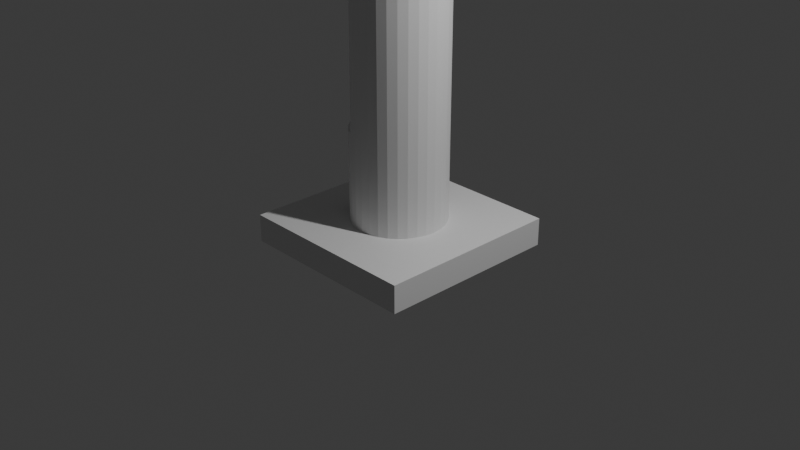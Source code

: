 # Source: flag.blend  (saved by Blender 4.5.88; exported with 4.5.12 LTS)
import bpy
from mathutils import Matrix  # noqa: F401  (used for matrix-valued properties, if any)

bpy.ops.wm.read_factory_settings(use_empty=True)
scene = bpy.context.scene
scene.name = 'Scene'

# ---- collections
col_collection = bpy.data.collections.new('Collection'); scene.collection.children.link(col_collection)

# ---- materials (node trees are filled in below, after node groups)
mat_material = bpy.data.materials.new('Material')
mat_material.alpha_threshold = 0.0
mat_material.roughness = 0.5
mat_material.line_color = (0.0, 0.0, 0.0, 1.0)

# ---- material node trees
mat_material.use_nodes = True; mat_material.node_tree.nodes.clear()
_N = mat_material.node_tree.nodes; _L = mat_material.node_tree.links
n0 = _N.new('ShaderNodeOutputMaterial'); n0.name = 'Material Output'; n0.location = (200, 100)
n1 = _N.new('ShaderNodeBsdfPrincipled'); n1.name = 'Principled BSDF'; n1.location = (-200, 100)
n1.inputs[3].default_value = 1.45
_L.new(n1.outputs[0], n0.inputs[0])
n0.is_active_output = True

# ---- world
world_world = bpy.data.worlds.new('World'); scene.world = world_world
world_world.use_nodes = True; world_world.node_tree.nodes.clear()
_N = world_world.node_tree.nodes; _L = world_world.node_tree.links
n0 = _N.new('ShaderNodeOutputWorld'); n0.name = 'World Output'; n0.location = (200, 100)
n1 = _N.new('ShaderNodeBackground'); n1.name = 'Background'; n1.location = (-200, 100)
n1.inputs[0].default_value = (0.05088, 0.05088, 0.05088, 1.0)
_L.new(n1.outputs[0], n0.inputs[0])
n0.is_active_output = True
world_world.color = (0.05088, 0.05088, 0.05088)
world_world.sun_shadow_jitter_overblur = 0.0

# ---- cameras
cam_camera = bpy.data.cameras.new('Camera')
cam_camera.clip_end = 100.0
cam_camera.ortho_scale = 7.314

# ---- lights
light_light = bpy.data.lights.new('Light', 'POINT')
light_light.energy = 1000.0
light_light.shadow_soft_size = 0.1

# ---- meshes
me_cube = bpy.data.meshes.new('Cube')
me_cube.from_pydata([(1.0, 1.0, -0.275), (1.0, -1.0, -0.275), (0.0, 0.5, 0.002408), (0.0, 0.5, 18.51), (0.09755, 0.4904, 0.002408), (0.09755, 0.4904, 18.51), (0.1913, 0.4619, 0.002408), (0.1913, 0.4619, 18.51), (0.2778, 0.4157, 0.002408), (0.2778, 0.4157, 18.51), (0.3536, 0.3536, 0.002408), (0.3536, 0.3536, 18.51), (0.4157, 0.2778, 0.002408), (0.4157, 0.2778, 18.51), (0.4619, 0.1913, 0.002408), (0.4619, 0.1913, 18.51), (0.4904, 0.09755, 0.002408), (0.4904, 0.09755, 18.51), (0.5, 0.0, 0.002408), (0.5, 0.0, 18.51), (0.4904, -0.09755, 0.002408), (0.4904, -0.09755, 18.51), (0.4619, -0.1913, 0.002408), (0.4619, -0.1913, 18.51), (0.4157, -0.2778, 0.002408), (0.4157, -0.2778, 18.51), (0.3536, -0.3536, 0.002408), (0.3536, -0.3536, 18.51), (0.2778, -0.4157, 0.002408), (0.2778, -0.4157, 18.51), (0.1913, -0.4619, 0.002408), (0.1913, -0.4619, 18.51), (0.09755, -0.4904, 0.002408), (0.09755, -0.4904, 18.51), (0.0, -0.5, 0.002408), (0.0, -0.5, 18.51), (-0.09755, -0.4904, 0.002408), (-0.09755, -0.4904, 1.0), (-0.1913, -0.4619, 0.002408), (-0.1913, -0.4619, 1.0), (-0.2778, -0.4157, 0.002408), (-0.2778, -0.4157, 1.0), (-0.3536, -0.3536, 0.002408), (-0.3536, -0.3536, 1.0), (-0.4157, -0.2778, 0.002408), (-0.4157, -0.2778, 1.0), (-0.4619, -0.1913, 0.002408), (-0.4619, -0.1913, 1.0), (-0.4904, -0.09755, 0.002408), (-0.4904, -0.09755, 1.0), (-0.5, 0.0, 0.002408), (-0.5, 0.0, 1.0), (-0.4904, 0.09755, 0.002408), (-0.4904, 0.09755, 1.0), (-0.4619, 0.1913, 0.002408), (-0.4619, 0.1913, 1.0), (-0.4157, 0.2778, 0.002408), (-0.4157, 0.2778, 1.0), (-0.3536, 0.3536, 0.002408), (-0.3536, 0.3536, 1.0), (-0.2778, 0.4157, 0.002408), (-0.2778, 0.4157, 1.0), (-0.1913, 0.4619, 0.002408), (-0.1913, 0.4619, 1.0), (-0.09755, 0.4904, 0.002408), (-0.09755, 0.4904, 1.0), (1.0, -1.0, 0.02281), (-1.0, -1.0, -0.275), (-1.0, 1.0, -0.275), (-1.0, 1.0, 0.02281), (-1.0, -1.0, 0.02281), (1.0, 1.0, 0.02281), (0.0, 0.5556, 19.86), (0.0, 0.8315, 19.59), (0.0, 0.9808, 19.22), (0.0, 1.0, 19.03), (0.0, 0.9808, 18.83), (0.0, 0.8315, 18.47), (0.03806, 0.1913, 20.01), (0.07466, 0.3753, 19.95), (0.1084, 0.5449, 19.86), (0.1379, 0.6935, 19.74), (0.1622, 0.8155, 19.59), (0.1802, 0.9061, 19.41), (0.1913, 0.9619, 19.22), (0.1951, 0.9808, 19.03), (0.1913, 0.9619, 18.83), (0.1802, 0.9061, 18.65), (0.1622, 0.8155, 18.47), (0.1379, 0.6935, 18.32), (0.1084, 0.5449, 18.2), (0.07466, 0.3753, 18.11), (0.03806, 0.1913, 18.05), (0.07466, 0.1802, 20.01), (0.1464, 0.3536, 19.95), (0.2126, 0.5133, 19.86), (0.2706, 0.6533, 19.74), (0.3182, 0.7682, 19.59), (0.3536, 0.8536, 19.41), (0.3753, 0.9061, 19.22), (0.3827, 0.9239, 19.03), (0.3753, 0.9061, 18.83), (0.3536, 0.8536, 18.65), (0.3182, 0.7682, 18.47), (0.2706, 0.6533, 18.32), (0.2126, 0.5133, 18.2), (0.1464, 0.3536, 18.11), (0.07466, 0.1802, 18.05), (0.1084, 0.1622, 20.01), (0.2126, 0.3182, 19.95), (0.3087, 0.4619, 19.86), (0.3928, 0.5879, 19.74), (0.4619, 0.6913, 19.59), (0.5133, 0.7682, 19.41), (0.5449, 0.8155, 19.22), (0.5556, 0.8315, 19.03), (0.5449, 0.8155, 18.83), (0.5133, 0.7682, 18.65), (0.4619, 0.6913, 18.47), (0.3928, 0.5879, 18.32), (0.3087, 0.4619, 18.2), (0.2126, 0.3182, 18.11), (0.1084, 0.1622, 18.05), (0.1379, 0.1379, 20.01), (0.2706, 0.2706, 19.95), (0.3928, 0.3928, 19.86), (0.5, 0.5, 19.74), (0.5879, 0.5879, 19.59), (0.6533, 0.6533, 19.41), (0.6935, 0.6935, 19.22), (0.7071, 0.7071, 19.03), (0.6935, 0.6935, 18.83), (0.6533, 0.6533, 18.65), (0.5879, 0.5879, 18.47), (0.5, 0.5, 18.32), (0.3928, 0.3928, 18.2), (0.2706, 0.2706, 18.11), (0.1379, 0.1379, 18.05), (0.1622, 0.1084, 20.01), (0.3182, 0.2126, 19.95), (0.4619, 0.3087, 19.86), (0.5879, 0.3928, 19.74), (0.6913, 0.4619, 19.59), (0.7682, 0.5133, 19.41), (0.8155, 0.5449, 19.22), (0.8315, 0.5556, 19.03), (0.8155, 0.5449, 18.83), (0.7682, 0.5133, 18.65), (0.6913, 0.4619, 18.47), (0.5879, 0.3928, 18.32), (0.4619, 0.3087, 18.2), (0.3182, 0.2126, 18.11), (0.1622, 0.1084, 18.05), (0.0, 0.0, 20.03), (0.1802, 0.07466, 20.01), (0.3536, 0.1464, 19.95), (0.5133, 0.2126, 19.86), (0.6533, 0.2706, 19.74), (0.7682, 0.3182, 19.59), (0.8536, 0.3536, 19.41), (0.9061, 0.3753, 19.22), (0.9239, 0.3827, 19.03), (0.9061, 0.3753, 18.83), (0.8536, 0.3536, 18.65), (0.7682, 0.3182, 18.47), (0.6533, 0.2706, 18.32), (0.5133, 0.2126, 18.2), (0.3536, 0.1464, 18.11), (0.1802, 0.07466, 18.05), (0.1913, 0.03806, 20.01), (0.3753, 0.07466, 19.95), (0.5449, 0.1084, 19.86), (0.6935, 0.1379, 19.74), (0.8155, 0.1622, 19.59), (0.9061, 0.1802, 19.41), (0.9619, 0.1913, 19.22), (0.9808, 0.1951, 19.03), (0.9619, 0.1913, 18.83), (0.9061, 0.1802, 18.65), (0.8155, 0.1622, 18.47), (0.6935, 0.1379, 18.32), (0.5449, 0.1084, 18.2), (0.3753, 0.07466, 18.11), (0.1913, 0.03806, 18.05), (0.1951, -1.118e-08, 20.01), (0.3827, -2.235e-08, 19.95), (0.5556, -5.215e-08, 19.86), (0.7071, 1.49e-08, 19.74), (0.8315, -8.941e-08, 19.59), (0.9239, 4.47e-08, 19.41), (0.9808, -8.941e-08, 19.22), (1.0, -1.639e-07, 19.03), (0.9808, -8.941e-08, 18.83), (0.9239, 4.47e-08, 18.65), (0.8315, -8.941e-08, 18.47), (0.7071, 1.49e-08, 18.32), (0.5556, -5.215e-08, 18.2), (0.3827, -2.235e-08, 18.11), (0.1951, -1.118e-08, 18.05), (0.1913, -0.03806, 20.01), (0.3753, -0.07466, 19.95), (0.5449, -0.1084, 19.86), (0.6935, -0.1379, 19.74), (0.8155, -0.1622, 19.59), (0.9061, -0.1802, 19.41), (0.9619, -0.1913, 19.22), (0.9808, -0.1951, 19.03), (0.9619, -0.1913, 18.83), (0.9061, -0.1802, 18.65), (0.8155, -0.1622, 18.47), (0.6935, -0.1379, 18.32), (0.5449, -0.1084, 18.2), (0.3753, -0.07466, 18.11), (0.1913, -0.03806, 18.05), (0.1802, -0.07466, 20.01), (0.3536, -0.1464, 19.95), (0.5133, -0.2126, 19.86), (0.6533, -0.2706, 19.74), (0.7682, -0.3182, 19.59), (0.8536, -0.3536, 19.41), (0.9061, -0.3753, 19.22), (0.9239, -0.3827, 19.03), (0.9061, -0.3753, 18.83), (0.8536, -0.3536, 18.65), (0.7682, -0.3182, 18.47), (0.6533, -0.2706, 18.32), (0.5133, -0.2126, 18.2), (0.3536, -0.1464, 18.11), (0.1802, -0.07466, 18.05), (0.1622, -0.1084, 20.01), (0.3182, -0.2126, 19.95), (0.4619, -0.3087, 19.86), (0.5879, -0.3928, 19.74), (0.6913, -0.4619, 19.59), (0.7682, -0.5133, 19.41), (0.8155, -0.5449, 19.22), (0.8315, -0.5556, 19.03), (0.8155, -0.5449, 18.83), (0.7682, -0.5133, 18.65), (0.6913, -0.4619, 18.47), (0.5879, -0.3928, 18.32), (0.4619, -0.3087, 18.2), (0.3182, -0.2126, 18.11), (0.1622, -0.1084, 18.05), (0.1379, -0.1379, 20.01), (0.2706, -0.2706, 19.95), (0.3928, -0.3928, 19.86), (0.5, -0.5, 19.74), (0.5879, -0.5879, 19.59), (0.6533, -0.6533, 19.41), (0.6935, -0.6935, 19.22), (0.7071, -0.7071, 19.03), (0.6935, -0.6935, 18.83), (0.6533, -0.6533, 18.65), (0.5879, -0.5879, 18.47), (0.5, -0.5, 18.32), (0.3928, -0.3928, 18.2), (0.2706, -0.2706, 18.11), (0.1379, -0.1379, 18.05), (0.1084, -0.1622, 20.01), (0.2126, -0.3182, 19.95), (0.3087, -0.4619, 19.86), (0.3928, -0.5879, 19.74), (0.4619, -0.6913, 19.59), (0.5133, -0.7682, 19.41), (0.5449, -0.8155, 19.22), (0.5556, -0.8315, 19.03), (0.5449, -0.8155, 18.83), (0.5133, -0.7682, 18.65), (0.4619, -0.6913, 18.47), (0.3928, -0.5879, 18.32), (0.3087, -0.4619, 18.2), (0.2126, -0.3182, 18.11), (0.1084, -0.1622, 18.05), (0.07466, -0.1802, 20.01), (0.1464, -0.3536, 19.95), (0.2126, -0.5133, 19.86), (0.2706, -0.6533, 19.74), (0.3182, -0.7682, 19.59), (0.3536, -0.8536, 19.41), (0.3753, -0.9061, 19.22), (0.3827, -0.9239, 19.03), (0.3753, -0.9061, 18.83), (0.3536, -0.8536, 18.65), (0.3182, -0.7682, 18.47), (0.2706, -0.6533, 18.32), (0.2126, -0.5133, 18.2), (0.1464, -0.3536, 18.11), (0.07466, -0.1802, 18.05), (0.03806, -0.1913, 20.01), (0.07466, -0.3753, 19.95), (0.1084, -0.5449, 19.86), (0.1379, -0.6935, 19.74), (0.1622, -0.8155, 19.59), (0.1802, -0.9061, 19.41), (0.1913, -0.9619, 19.22), (0.1951, -0.9808, 19.03), (0.1913, -0.9619, 18.83), (0.1802, -0.9061, 18.65), (0.1622, -0.8155, 18.47), (0.1379, -0.6935, 18.32), (0.1084, -0.5449, 18.2), (0.07466, -0.3753, 18.11), (0.03806, -0.1913, 18.05), (-7.451e-09, -0.1951, 20.01), (-5.215e-08, -0.3827, 19.95), (-9.686e-08, -0.5556, 19.86), (-1.49e-08, -0.7071, 19.74), (-1.043e-07, -0.8315, 19.59), (2.98e-08, -0.9239, 19.41), (-1.341e-07, -0.9808, 19.22), (-3.278e-07, -1.0, 19.03), (-1.341e-07, -0.9808, 18.83), (2.98e-08, -0.9239, 18.65), (-1.043e-07, -0.8315, 18.47), (-1.49e-08, -0.7071, 18.32), (-9.686e-08, -0.5556, 18.2), (-5.215e-08, -0.3827, 18.11), (-7.451e-09, -0.1951, 18.05), (-0.03806, -0.1913, 20.01), (-0.07466, -0.3753, 19.95), (-0.1084, -0.5449, 19.86), (-0.1379, -0.6935, 19.74), (-0.1622, -0.8155, 19.59), (-0.1802, -0.9061, 19.41), (-0.1913, -0.9619, 19.22), (-0.1951, -0.9808, 19.03), (-0.1913, -0.9619, 18.83), (-0.1802, -0.9061, 18.65), (-0.1622, -0.8155, 18.47), (-0.1379, -0.6935, 18.32), (-0.1084, -0.5449, 18.2), (-0.07466, -0.3753, 18.11), (-0.03806, -0.1913, 18.05), (-0.07466, -0.1802, 20.01), (-0.1464, -0.3536, 19.95), (-0.2126, -0.5133, 19.86), (-0.2706, -0.6533, 19.74), (-0.3182, -0.7682, 19.59), (-0.3536, -0.8536, 19.41), (-0.3753, -0.9061, 19.22), (-0.3827, -0.9239, 19.03), (-0.3753, -0.9061, 18.83), (-0.3536, -0.8536, 18.65), (-0.3182, -0.7682, 18.47), (-0.2706, -0.6533, 18.32), (-0.2126, -0.5133, 18.2), (-0.1464, -0.3536, 18.11), (-0.07466, -0.1802, 18.05), (-0.1084, -0.1622, 20.01), (-0.2126, -0.3182, 19.95), (-0.3087, -0.4619, 19.86), (-0.3928, -0.5879, 19.74), (-0.4619, -0.6913, 19.59), (-0.5133, -0.7682, 19.41), (-0.5449, -0.8155, 19.22), (-0.5556, -0.8315, 19.03), (-0.5449, -0.8155, 18.83), (-0.5133, -0.7682, 18.65), (-0.4619, -0.6913, 18.47), (-0.3928, -0.5879, 18.32), (-0.3087, -0.4619, 18.2), (-0.2126, -0.3182, 18.11), (-0.1084, -0.1622, 18.05), (-0.1379, -0.1379, 20.01), (-0.2706, -0.2706, 19.95), (-0.3928, -0.3928, 19.86), (-0.5, -0.5, 19.74), (-0.5879, -0.5879, 19.59), (-0.6533, -0.6533, 19.41), (-0.6935, -0.6935, 19.22), (-0.7071, -0.7071, 19.03), (-0.6935, -0.6935, 18.83), (-0.6533, -0.6533, 18.65), (-0.5879, -0.5879, 18.47), (-0.5, -0.5, 18.32), (-0.3928, -0.3928, 18.2), (-0.2706, -0.2706, 18.11), (-0.1379, -0.1379, 18.05), (0.0, 0.0, 18.03), (-0.1622, -0.1084, 20.01), (-0.3182, -0.2126, 19.95), (-0.4619, -0.3087, 19.86), (-0.5879, -0.3928, 19.74), (-0.6913, -0.4619, 19.59), (-0.7682, -0.5133, 19.41), (-0.8155, -0.5449, 19.22), (-0.8315, -0.5556, 19.03), (-0.8155, -0.5449, 18.83), (-0.7682, -0.5133, 18.65), (-0.6913, -0.4619, 18.47), (-0.5879, -0.3928, 18.32), (-0.4619, -0.3087, 18.2), (-0.3182, -0.2126, 18.11), (-0.1622, -0.1084, 18.05), (-0.1802, -0.07466, 20.01), (-0.3536, -0.1464, 19.95), (-0.5133, -0.2126, 19.86), (-0.6533, -0.2706, 19.74), (-0.7682, -0.3182, 19.59), (-0.8536, -0.3536, 19.41), (-0.9061, -0.3753, 19.22), (-0.9239, -0.3827, 19.03), (-0.9061, -0.3753, 18.83), (-0.8536, -0.3536, 18.65), (-0.7682, -0.3182, 18.47), (-0.6533, -0.2706, 18.32), (-0.5133, -0.2126, 18.2), (-0.3536, -0.1464, 18.11), (-0.1802, -0.07466, 18.05), (-0.1913, -0.03806, 20.01), (-0.3753, -0.07466, 19.95), (-0.5449, -0.1084, 19.86), (-0.6935, -0.1379, 19.74), (-0.8155, -0.1622, 19.59), (-0.9061, -0.1802, 19.41), (-0.9619, -0.1913, 19.22), (-0.9808, -0.1951, 19.03), (-0.9619, -0.1913, 18.83), (-0.9061, -0.1802, 18.65), (-0.8155, -0.1622, 18.47), (-0.6935, -0.1379, 18.32), (-0.5449, -0.1084, 18.2), (-0.3753, -0.07466, 18.11), (-0.1913, -0.03806, 18.05), (-0.1951, 1.863e-08, 20.01), (-0.3827, 5.215e-08, 19.95), (-0.5556, 1.49e-07, 19.86), (-0.7071, 2.98e-08, 19.74), (-0.8315, 1.639e-07, 19.59), (-0.9239, 1.49e-08, 19.41), (-0.9808, 2.682e-07, 19.22), (-1.0, 4.47e-07, 19.03), (-0.9808, 2.682e-07, 18.83), (-0.9239, 1.49e-08, 18.65), (-0.8315, 1.639e-07, 18.47), (-0.7071, 2.98e-08, 18.32), (-0.5556, 1.49e-07, 18.2), (-0.3827, 5.215e-08, 18.11), (-0.1951, 1.863e-08, 18.05), (-0.1913, 0.03806, 20.01), (-0.3753, 0.07466, 19.95), (-0.5449, 0.1084, 19.86), (-0.6935, 0.1379, 19.74), (-0.8155, 0.1622, 19.59), (-0.9061, 0.1802, 19.41), (-0.9619, 0.1913, 19.22), (-0.9808, 0.1951, 19.03), (-0.9619, 0.1913, 18.83), (-0.9061, 0.1802, 18.65), (-0.8155, 0.1622, 18.47), (-0.6935, 0.1379, 18.32), (-0.5449, 0.1084, 18.2), (-0.3753, 0.07466, 18.11), (-0.1913, 0.03806, 18.05), (-0.1802, 0.07466, 20.01), (-0.3536, 0.1464, 19.95), (-0.5133, 0.2126, 19.86), (-0.6533, 0.2706, 19.74), (-0.7682, 0.3182, 19.59), (-0.8536, 0.3536, 19.41), (-0.9061, 0.3753, 19.22), (-0.9239, 0.3827, 19.03), (-0.9061, 0.3753, 18.83), (-0.8536, 0.3536, 18.65), (-0.7682, 0.3182, 18.47), (-0.6533, 0.2706, 18.32), (-0.5133, 0.2126, 18.2), (-0.3536, 0.1464, 18.11), (-0.1802, 0.07466, 18.05), (-0.1622, 0.1084, 20.01), (-0.3182, 0.2126, 19.95), (-0.4619, 0.3087, 19.86), (-0.5879, 0.3928, 19.74), (-0.6913, 0.4619, 19.59), (-0.7682, 0.5133, 19.41), (-0.8155, 0.5449, 19.22), (-0.8315, 0.5556, 19.03), (-0.8155, 0.5449, 18.83), (-0.7682, 0.5133, 18.65), (-0.6913, 0.4619, 18.47), (-0.5879, 0.3928, 18.32), (-0.4619, 0.3087, 18.2), (-0.3182, 0.2126, 18.11), (-0.1622, 0.1084, 18.05), (-0.1379, 0.1379, 20.01), (-0.2706, 0.2706, 19.95), (-0.3928, 0.3928, 19.86), (-0.5, 0.5, 19.74), (-0.5879, 0.5879, 19.59), (-0.6533, 0.6533, 19.41), (-0.6935, 0.6935, 19.22), (-0.7071, 0.7071, 19.03), (-0.6935, 0.6935, 18.83), (-0.6533, 0.6533, 18.65), (-0.5879, 0.5879, 18.47), (-0.5, 0.5, 18.32), (-0.3928, 0.3928, 18.2), (-0.2706, 0.2706, 18.11), (-0.1379, 0.1379, 18.05), (-0.1084, 0.1622, 20.01), (-0.2126, 0.3182, 19.95), (-0.3087, 0.4619, 19.86), (-0.3928, 0.5879, 19.74), (-0.4619, 0.6913, 19.59), (-0.5133, 0.7682, 19.41), (-0.5449, 0.8155, 19.22), (-0.5556, 0.8315, 19.03), (-0.5449, 0.8155, 18.83), (-0.5133, 0.7682, 18.65), (-0.4619, 0.6913, 18.47), (-0.3928, 0.5879, 18.32), (-0.3087, 0.4619, 18.2), (-0.2126, 0.3182, 18.11), (-0.1084, 0.1622, 18.05), (-0.07466, 0.1802, 20.01), (-0.1464, 0.3536, 19.95), (-0.2126, 0.5133, 19.86), (-0.2706, 0.6533, 19.74), (-0.3182, 0.7682, 19.59), (-0.3536, 0.8536, 19.41), (-0.3753, 0.9061, 19.22), (-0.3827, 0.9239, 19.03), (-0.3753, 0.9061, 18.83), (-0.3536, 0.8536, 18.65), (-0.3182, 0.7682, 18.47), (-0.2706, 0.6533, 18.32), (-0.2126, 0.5133, 18.2), (-0.1464, 0.3536, 18.11), (-0.07466, 0.1802, 18.05), (-0.03806, 0.1913, 20.01), (-0.07466, 0.3753, 19.95), (-0.1084, 0.5449, 19.86), (-0.1379, 0.6935, 19.74), (-0.1622, 0.8155, 19.59), (-0.1802, 0.9061, 19.41), (-0.1913, 0.9619, 19.22), (-0.1951, 0.9808, 19.03), (-0.1913, 0.9619, 18.83), (-0.1802, 0.9061, 18.65), (-0.1622, 0.8155, 18.47), (-0.1379, 0.6935, 18.32), (-0.1084, 0.5449, 18.2), (-0.07466, 0.3753, 18.11), (-0.03806, 0.1913, 18.05), (1.49e-08, 0.1951, 20.01), (6.706e-08, 0.3827, 19.95), (8.941e-08, 0.7071, 19.74), (5.96e-08, 0.9239, 19.41), (5.96e-08, 0.9239, 18.65), (8.941e-08, 0.7071, 18.32), (2.161e-07, 0.5556, 18.2), (6.706e-08, 0.3827, 18.11), (1.49e-08, 0.1951, 18.05)], [], [(68, 0, 1, 67), (2, 3, 5, 4), (4, 5, 7, 6), (6, 7, 9, 8), (8, 9, 11, 10), (10, 11, 13, 12), (12, 13, 15, 14), (14, 15, 17, 16), (16, 17, 19, 18), (18, 19, 21, 20), (20, 21, 23, 22), (22, 23, 25, 24), (24, 25, 27, 26), (26, 27, 29, 28), (28, 29, 31, 30), (30, 31, 33, 32), (32, 33, 35, 34), (34, 35, 37, 36), (36, 37, 39, 38), (38, 39, 41, 40), (40, 41, 43, 42), (42, 43, 45, 44), (0, 71, 66, 1), (46, 47, 49, 48), (48, 49, 51, 50), (50, 51, 53, 52), (52, 53, 55, 54), (54, 55, 57, 56), (56, 57, 59, 58), (58, 59, 61, 60), (60, 61, 63, 62), (5, 3, 65, 63, 61, 59, 57, 55, 53, 51, 49, 47, 45, 43, 41, 39, 37, 35, 33, 31, 29, 27, 25, 23, 21, 19, 17, 15, 13, 11, 9, 7), (62, 63, 65, 64), (64, 65, 3, 2), (2, 4, 6, 8, 10, 12, 14, 16, 18, 20, 22, 24, 26, 28, 30, 32, 34, 36, 38, 40, 42, 44, 46, 48, 50, 52, 54, 56, 58, 60, 62, 64), (68, 69, 71, 0), (67, 70, 69, 68), (1, 66, 70, 67), (71, 69, 70, 66), (76, 75, 85, 86), (546, 545, 78, 79), (549, 76, 86, 87), (72, 546, 79, 80), (77, 549, 87, 88), (547, 72, 80, 81), (550, 77, 88, 89), (73, 547, 81, 82), (551, 550, 89, 90), (548, 73, 82, 83), (552, 551, 90, 91), (74, 548, 83, 84), (553, 552, 91, 92), (545, 153, 78), (75, 74, 84, 85), (379, 553, 92), (85, 84, 99, 100), (78, 153, 93), (379, 92, 107), (86, 85, 100, 101), (79, 78, 93, 94), (87, 86, 101, 102), (80, 79, 94, 95), (88, 87, 102, 103), (81, 80, 95, 96), (89, 88, 103, 104), (82, 81, 96, 97), (90, 89, 104, 105), (83, 82, 97, 98), (91, 90, 105, 106), (84, 83, 98, 99), (92, 91, 106, 107), (104, 103, 118, 119), (97, 96, 111, 112), (105, 104, 119, 120), (98, 97, 112, 113), (106, 105, 120, 121), (99, 98, 113, 114), (107, 106, 121, 122), (100, 99, 114, 115), (93, 153, 108), (379, 107, 122), (101, 100, 115, 116), (94, 93, 108, 109), (102, 101, 116, 117), (95, 94, 109, 110), (103, 102, 117, 118), (96, 95, 110, 111), (108, 153, 123), (379, 122, 137), (116, 115, 130, 131), (109, 108, 123, 124), (117, 116, 131, 132), (110, 109, 124, 125), (118, 117, 132, 133), (111, 110, 125, 126), (119, 118, 133, 134), (112, 111, 126, 127), (120, 119, 134, 135), (113, 112, 127, 128), (121, 120, 135, 136), (114, 113, 128, 129), (122, 121, 136, 137), (115, 114, 129, 130), (127, 126, 141, 142), (135, 134, 149, 150), (128, 127, 142, 143), (136, 135, 150, 151), (129, 128, 143, 144), (137, 136, 151, 152), (130, 129, 144, 145), (123, 153, 138), (379, 137, 152), (131, 130, 145, 146), (124, 123, 138, 139), (132, 131, 146, 147), (125, 124, 139, 140), (133, 132, 147, 148), (126, 125, 140, 141), (134, 133, 148, 149), (146, 145, 161, 162), (139, 138, 154, 155), (147, 146, 162, 163), (140, 139, 155, 156), (148, 147, 163, 164), (141, 140, 156, 157), (149, 148, 164, 165), (142, 141, 157, 158), (150, 149, 165, 166), (143, 142, 158, 159), (151, 150, 166, 167), (144, 143, 159, 160), (152, 151, 167, 168), (145, 144, 160, 161), (138, 153, 154), (379, 152, 168), (166, 165, 180, 181), (159, 158, 173, 174), (167, 166, 181, 182), (160, 159, 174, 175), (168, 167, 182, 183), (161, 160, 175, 176), (154, 153, 169), (379, 168, 183), (162, 161, 176, 177), (155, 154, 169, 170), (163, 162, 177, 178), (156, 155, 170, 171), (164, 163, 178, 179), (157, 156, 171, 172), (165, 164, 179, 180), (158, 157, 172, 173), (178, 177, 192, 193), (171, 170, 185, 186), (179, 178, 193, 194), (172, 171, 186, 187), (180, 179, 194, 195), (173, 172, 187, 188), (181, 180, 195, 196), (174, 173, 188, 189), (182, 181, 196, 197), (175, 174, 189, 190), (183, 182, 197, 198), (176, 175, 190, 191), (169, 153, 184), (379, 183, 198), (177, 176, 191, 192), (170, 169, 184, 185), (197, 196, 211, 212), (190, 189, 204, 205), (198, 197, 212, 213), (191, 190, 205, 206), (184, 153, 199), (379, 198, 213), (192, 191, 206, 207), (185, 184, 199, 200), (193, 192, 207, 208), (186, 185, 200, 201), (194, 193, 208, 209), (187, 186, 201, 202), (195, 194, 209, 210), (188, 187, 202, 203), (196, 195, 210, 211), (189, 188, 203, 204), (201, 200, 215, 216), (209, 208, 223, 224), (202, 201, 216, 217), (210, 209, 224, 225), (203, 202, 217, 218), (211, 210, 225, 226), (204, 203, 218, 219), (212, 211, 226, 227), (205, 204, 219, 220), (213, 212, 227, 228), (206, 205, 220, 221), (199, 153, 214), (379, 213, 228), (207, 206, 221, 222), (200, 199, 214, 215), (208, 207, 222, 223), (220, 219, 234, 235), (228, 227, 242, 243), (221, 220, 235, 236), (214, 153, 229), (379, 228, 243), (222, 221, 236, 237), (215, 214, 229, 230), (223, 222, 237, 238), (216, 215, 230, 231), (224, 223, 238, 239), (217, 216, 231, 232), (225, 224, 239, 240), (218, 217, 232, 233), (226, 225, 240, 241), (219, 218, 233, 234), (227, 226, 241, 242), (239, 238, 253, 254), (232, 231, 246, 247), (240, 239, 254, 255), (233, 232, 247, 248), (241, 240, 255, 256), (234, 233, 248, 249), (242, 241, 256, 257), (235, 234, 249, 250), (243, 242, 257, 258), (236, 235, 250, 251), (229, 153, 244), (379, 243, 258), (237, 236, 251, 252), (230, 229, 244, 245), (238, 237, 252, 253), (231, 230, 245, 246), (258, 257, 272, 273), (251, 250, 265, 266), (244, 153, 259), (379, 258, 273), (252, 251, 266, 267), (245, 244, 259, 260), (253, 252, 267, 268), (246, 245, 260, 261), (254, 253, 268, 269), (247, 246, 261, 262), (255, 254, 269, 270), (248, 247, 262, 263), (256, 255, 270, 271), (249, 248, 263, 264), (257, 256, 271, 272), (250, 249, 264, 265), (262, 261, 276, 277), (270, 269, 284, 285), (263, 262, 277, 278), (271, 270, 285, 286), (264, 263, 278, 279), (272, 271, 286, 287), (265, 264, 279, 280), (273, 272, 287, 288), (266, 265, 280, 281), (259, 153, 274), (379, 273, 288), (267, 266, 281, 282), (260, 259, 274, 275), (268, 267, 282, 283), (261, 260, 275, 276), (269, 268, 283, 284), (281, 280, 295, 296), (274, 153, 289), (379, 288, 303), (282, 281, 296, 297), (275, 274, 289, 290), (283, 282, 297, 298), (276, 275, 290, 291), (284, 283, 298, 299), (277, 276, 291, 292), (285, 284, 299, 300), (278, 277, 292, 293), (286, 285, 300, 301), (279, 278, 293, 294), (287, 286, 301, 302), (280, 279, 294, 295), (288, 287, 302, 303), (300, 299, 314, 315), (293, 292, 307, 308), (301, 300, 315, 316), (294, 293, 308, 309), (302, 301, 316, 317), (295, 294, 309, 310), (303, 302, 317, 318), (296, 295, 310, 311), (289, 153, 304), (379, 303, 318), (297, 296, 311, 312), (290, 289, 304, 305), (298, 297, 312, 313), (291, 290, 305, 306), (299, 298, 313, 314), (292, 291, 306, 307), (379, 318, 333), (312, 311, 326, 327), (305, 304, 319, 320), (313, 312, 327, 328), (306, 305, 320, 321), (314, 313, 328, 329), (307, 306, 321, 322), (315, 314, 329, 330), (308, 307, 322, 323), (316, 315, 330, 331), (309, 308, 323, 324), (317, 316, 331, 332), (310, 309, 324, 325), (318, 317, 332, 333), (311, 310, 325, 326), (304, 153, 319), (331, 330, 345, 346), (324, 323, 338, 339), (332, 331, 346, 347), (325, 324, 339, 340), (333, 332, 347, 348), (326, 325, 340, 341), (319, 153, 334), (379, 333, 348), (327, 326, 341, 342), (320, 319, 334, 335), (328, 327, 342, 343), (321, 320, 335, 336), (329, 328, 343, 344), (322, 321, 336, 337), (330, 329, 344, 345), (323, 322, 337, 338), (335, 334, 349, 350), (343, 342, 357, 358), (336, 335, 350, 351), (344, 343, 358, 359), (337, 336, 351, 352), (345, 344, 359, 360), (338, 337, 352, 353), (346, 345, 360, 361), (339, 338, 353, 354), (347, 346, 361, 362), (340, 339, 354, 355), (348, 347, 362, 363), (341, 340, 355, 356), (334, 153, 349), (379, 348, 363), (342, 341, 356, 357), (354, 353, 368, 369), (362, 361, 376, 377), (355, 354, 369, 370), (363, 362, 377, 378), (356, 355, 370, 371), (349, 153, 364), (379, 363, 378), (357, 356, 371, 372), (350, 349, 364, 365), (358, 357, 372, 373), (351, 350, 365, 366), (359, 358, 373, 374), (352, 351, 366, 367), (360, 359, 374, 375), (353, 352, 367, 368), (361, 360, 375, 376), (373, 372, 388, 389), (366, 365, 381, 382), (374, 373, 389, 390), (367, 366, 382, 383), (375, 374, 390, 391), (368, 367, 383, 384), (376, 375, 391, 392), (369, 368, 384, 385), (377, 376, 392, 393), (370, 369, 385, 386), (378, 377, 393, 394), (371, 370, 386, 387), (364, 153, 380), (379, 378, 394), (372, 371, 387, 388), (365, 364, 380, 381), (393, 392, 407, 408), (386, 385, 400, 401), (394, 393, 408, 409), (387, 386, 401, 402), (380, 153, 395), (379, 394, 409), (388, 387, 402, 403), (381, 380, 395, 396), (389, 388, 403, 404), (382, 381, 396, 397), (390, 389, 404, 405), (383, 382, 397, 398), (391, 390, 405, 406), (384, 383, 398, 399), (392, 391, 406, 407), (385, 384, 399, 400), (397, 396, 411, 412), (405, 404, 419, 420), (398, 397, 412, 413), (406, 405, 420, 421), (399, 398, 413, 414), (407, 406, 421, 422), (400, 399, 414, 415), (408, 407, 422, 423), (401, 400, 415, 416), (409, 408, 423, 424), (402, 401, 416, 417), (395, 153, 410), (379, 409, 424), (403, 402, 417, 418), (396, 395, 410, 411), (404, 403, 418, 419), (416, 415, 430, 431), (424, 423, 438, 439), (417, 416, 431, 432), (410, 153, 425), (379, 424, 439), (418, 417, 432, 433), (411, 410, 425, 426), (419, 418, 433, 434), (412, 411, 426, 427), (420, 419, 434, 435), (413, 412, 427, 428), (421, 420, 435, 436), (414, 413, 428, 429), (422, 421, 436, 437), (415, 414, 429, 430), (423, 422, 437, 438), (435, 434, 449, 450), (428, 427, 442, 443), (436, 435, 450, 451), (429, 428, 443, 444), (437, 436, 451, 452), (430, 429, 444, 445), (438, 437, 452, 453), (431, 430, 445, 446), (439, 438, 453, 454), (432, 431, 446, 447), (425, 153, 440), (379, 439, 454), (433, 432, 447, 448), (426, 425, 440, 441), (434, 433, 448, 449), (427, 426, 441, 442), (454, 453, 468, 469), (447, 446, 461, 462), (440, 153, 455), (379, 454, 469), (448, 447, 462, 463), (441, 440, 455, 456), (449, 448, 463, 464), (442, 441, 456, 457), (450, 449, 464, 465), (443, 442, 457, 458), (451, 450, 465, 466), (444, 443, 458, 459), (452, 451, 466, 467), (445, 444, 459, 460), (453, 452, 467, 468), (446, 445, 460, 461), (466, 465, 480, 481), (459, 458, 473, 474), (467, 466, 481, 482), (460, 459, 474, 475), (468, 467, 482, 483), (461, 460, 475, 476), (469, 468, 483, 484), (462, 461, 476, 477), (455, 153, 470), (379, 469, 484), (463, 462, 477, 478), (456, 455, 470, 471), (464, 463, 478, 479), (457, 456, 471, 472), (465, 464, 479, 480), (458, 457, 472, 473), (470, 153, 485), (379, 484, 499), (478, 477, 492, 493), (471, 470, 485, 486), (479, 478, 493, 494), (472, 471, 486, 487), (480, 479, 494, 495), (473, 472, 487, 488), (481, 480, 495, 496), (474, 473, 488, 489), (482, 481, 496, 497), (475, 474, 489, 490), (483, 482, 497, 498), (476, 475, 490, 491), (484, 483, 498, 499), (477, 476, 491, 492), (489, 488, 503, 504), (497, 496, 511, 512), (490, 489, 504, 505), (498, 497, 512, 513), (491, 490, 505, 506), (499, 498, 513, 514), (492, 491, 506, 507), (485, 153, 500), (379, 499, 514), (493, 492, 507, 508), (486, 485, 500, 501), (494, 493, 508, 509), (487, 486, 501, 502), (495, 494, 509, 510), (488, 487, 502, 503), (496, 495, 510, 511), (508, 507, 522, 523), (501, 500, 515, 516), (509, 508, 523, 524), (502, 501, 516, 517), (510, 509, 524, 525), (503, 502, 517, 518), (511, 510, 525, 526), (504, 503, 518, 519), (512, 511, 526, 527), (505, 504, 519, 520), (513, 512, 527, 528), (506, 505, 520, 521), (514, 513, 528, 529), (507, 506, 521, 522), (500, 153, 515), (379, 514, 529), (527, 526, 541, 542), (520, 519, 534, 535), (528, 527, 542, 543), (521, 520, 535, 536), (529, 528, 543, 544), (522, 521, 536, 537), (515, 153, 530), (379, 529, 544), (523, 522, 537, 538), (516, 515, 530, 531), (524, 523, 538, 539), (517, 516, 531, 532), (525, 524, 539, 540), (518, 517, 532, 533), (526, 525, 540, 541), (519, 518, 533, 534), (531, 530, 545, 546), (539, 538, 76, 549), (532, 531, 546, 72), (540, 539, 549, 77), (533, 532, 72, 547), (541, 540, 77, 550), (534, 533, 547, 73), (542, 541, 550, 551), (535, 534, 73, 548), (543, 542, 551, 552), (536, 535, 548, 74), (544, 543, 552, 553), (537, 536, 74, 75), (530, 153, 545), (379, 544, 553), (538, 537, 75, 76)])
_uv = me_cube.uv_layers.new(name='UVMap')
_uv.uv.foreach_set('vector', [0.375, 0.0, 0.625, 0.0, 0.625, 0.25, 0.375, 0.25, 1.0, 0.5, 1.0, 1.0, 0.9688, 1.0, 0.9688, 0.5, 0.9688, 0.5, 0.9688, 1.0, 0.9375, 1.0, 0.9375, 0.5, 0.9375, 0.5, 0.9375, 1.0, 0.9062, 1.0, 0.9062, 0.5, 0.9062, 0.5, 0.9062, 1.0, 0.875, 1.0, 0.875, 0.5, 0.875, 0.5, 0.875, 1.0, 0.8438, 1.0, 0.8438, 0.5, 0.8438, 0.5, 0.8438, 1.0, 0.8125, 1.0, 0.8125, 0.5, 0.8125, 0.5, 0.8125, 1.0, 0.7812, 1.0, 0.7812, 0.5, 0.7812, 0.5, 0.7812, 1.0, 0.75, 1.0, 0.75, 0.5, 0.75, 0.5, 0.75, 1.0, 0.7188, 1.0, 0.7188, 0.5, 0.7188, 0.5, 0.7188, 1.0, 0.6875, 1.0, 0.6875, 0.5, 0.6875, 0.5, 0.6875, 1.0, 0.6562, 1.0, 0.6562, 0.5, 0.6562, 0.5, 0.6562, 1.0, 0.625, 1.0, 0.625, 0.5, 0.625, 0.5, 0.625, 1.0, 0.5938, 1.0, 0.5938, 0.5, 0.5938, 0.5, 0.5938, 1.0, 0.5625, 1.0, 0.5625, 0.5, 0.5625, 0.5, 0.5625, 1.0, 0.5312, 1.0, 0.5312, 0.5, 0.5312, 0.5, 0.5312, 1.0, 0.5, 1.0, 0.5, 0.5, 0.5, 0.5, 0.5, 1.0, 0.4688, 1.0, 0.4688, 0.5, 0.4688, 0.5, 0.4688, 1.0, 0.4375, 1.0, 0.4375, 0.5, 0.4375, 0.5, 0.4375, 1.0, 0.4062, 1.0, 0.4062, 0.5, 0.4062, 0.5, 0.4062, 1.0, 0.375, 1.0, 0.375, 0.5, 0.375, 0.5, 0.375, 1.0, 0.3438, 1.0, 0.3438, 0.5, 0.375, 0.25, 0.625, 0.25, 0.625, 0.5, 0.375, 0.5, 0.3125, 0.5, 0.3125, 1.0, 0.2812, 1.0, 0.2812, 0.5, 0.2812, 0.5, 0.2812, 1.0, 0.25, 1.0, 0.25, 0.5, 0.25, 0.5, 0.25, 1.0, 0.2188, 1.0, 0.2188, 0.5, 0.2188, 0.5, 0.2188, 1.0, 0.1875, 1.0, 0.1875, 0.5, 0.1875, 0.5, 0.1875, 1.0, 0.1562, 1.0, 0.1562, 0.5, 0.1562, 0.5, 0.1562, 1.0, 0.125, 1.0, 0.125, 0.5, 0.125, 0.5, 0.125, 1.0, 0.09375, 1.0, 0.09375, 0.5, 0.09375, 0.5, 0.09375, 1.0, 0.0625, 1.0, 0.0625, 0.5, 0.2968, 0.4854, 0.25, 0.49, 0.2032, 0.4854, 0.1582, 0.4717, 0.1167, 0.4496, 0.08029, 0.4197, 0.05045, 0.3833, 0.02827, 0.3418, 0.01461, 0.2968, 0.01, 0.25, 0.01461, 0.2032, 0.02827, 0.1582, 0.05045, 0.1167, 0.08029, 0.08029, 0.1167, 0.05045, 0.1582, 0.02827, 0.2032, 0.01461, 0.25, 0.01, 0.2968, 0.01461, 0.3418, 0.02827, 0.3833, 0.05045, 0.4197, 0.08029, 0.4496, 0.1167, 0.4717, 0.1582, 0.4854, 0.2032, 0.49, 0.25, 0.4854, 0.2968, 0.4717, 0.3418, 0.4496, 0.3833, 0.4197, 0.4197, 0.3833, 0.4496, 0.3418, 0.4717, 0.0625, 0.5, 0.0625, 1.0, 0.03125, 1.0, 0.03125, 0.5, 0.03125, 0.5, 0.03125, 1.0, 0.0, 1.0, 0.0, 0.5, 0.75, 0.49, 0.7968, 0.4854, 0.8418, 0.4717, 0.8833, 0.4496, 0.9197, 0.4197, 0.9496, 0.3833, 0.9717, 0.3418, 0.9854, 0.2968, 0.99, 0.25, 0.9854, 0.2032, 0.9717, 0.1582, 0.9496, 0.1167, 0.9197, 0.08029, 0.8833, 0.05045, 0.8418, 0.02827, 0.7968, 0.01461, 0.75, 0.01, 0.7032, 0.01461, 0.6582, 0.02827, 0.6167, 0.05045, 0.5803, 0.08029, 0.5504, 0.1167, 0.5283, 0.1582, 0.5146, 0.2032, 0.51, 0.25, 0.5146, 0.2968, 0.5283, 0.3418, 0.5504, 0.3833, 0.5803, 0.4197, 0.6167, 0.4496, 0.6582, 0.4717, 0.7032, 0.4854, 0.375, 0.5, 0.625, 0.5, 0.625, 0.75, 0.375, 0.75, 0.375, 0.75, 0.625, 0.75, 0.625, 1.0, 0.375, 1.0, 0.125, 0.5, 0.375, 0.5, 0.375, 0.75, 0.125, 0.75, 0.625, 0.5, 0.875, 0.5, 0.875, 0.75, 0.625, 0.75, 0.75, 0.4375, 0.75, 0.5, 0.7188, 0.5, 0.7188, 0.4375, 0.75, 0.875, 0.75, 0.9375, 0.7188, 0.9375, 0.7188, 0.875, 0.75, 0.375, 0.75, 0.4375, 0.7188, 0.4375, 0.7188, 0.375, 0.75, 0.8125, 0.75, 0.875, 0.7188, 0.875, 0.7188, 0.8125, 0.75, 0.3125, 0.75, 0.375, 0.7188, 0.375, 0.7188, 0.3125, 0.75, 0.75, 0.75, 0.8125, 0.7188, 0.8125, 0.7188, 0.75, 0.75, 0.25, 0.75, 0.3125, 0.7188, 0.3125, 0.7188, 0.25, 0.75, 0.6875, 0.75, 0.75, 0.7188, 0.75, 0.7188, 0.6875, 0.75, 0.1875, 0.75, 0.25, 0.7188, 0.25, 0.7188, 0.1875, 0.75, 0.625, 0.75, 0.6875, 0.7188, 0.6875, 0.7188, 0.625, 0.75, 0.125, 0.75, 0.1875, 0.7188, 0.1875, 0.7188, 0.125, 0.75, 0.5625, 0.75, 0.625, 0.7188, 0.625, 0.7188, 0.5625, 0.75, 0.0625, 0.75, 0.125, 0.7188, 0.125, 0.7188, 0.0625, 0.75, 0.9375, 0.7344, 1.0, 0.7188, 0.9375, 0.75, 0.5, 0.75, 0.5625, 0.7188, 0.5625, 0.7188, 0.5, 0.7344, 0.0, 0.75, 0.0625, 0.7188, 0.0625, 0.7188, 0.5, 0.7188, 0.5625, 0.6875, 0.5625, 0.6875, 0.5, 0.7188, 0.9375, 0.7031, 1.0, 0.6875, 0.9375, 0.7031, 0.0, 0.7188, 0.0625, 0.6875, 0.0625, 0.7188, 0.4375, 0.7188, 0.5, 0.6875, 0.5, 0.6875, 0.4375, 0.7188, 0.875, 0.7188, 0.9375, 0.6875, 0.9375, 0.6875, 0.875, 0.7188, 0.375, 0.7188, 0.4375, 0.6875, 0.4375, 0.6875, 0.375, 0.7188, 0.8125, 0.7188, 0.875, 0.6875, 0.875, 0.6875, 0.8125, 0.7188, 0.3125, 0.7188, 0.375, 0.6875, 0.375, 0.6875, 0.3125, 0.7188, 0.75, 0.7188, 0.8125, 0.6875, 0.8125, 0.6875, 0.75, 0.7188, 0.25, 0.7188, 0.3125, 0.6875, 0.3125, 0.6875, 0.25, 0.7188, 0.6875, 0.7188, 0.75, 0.6875, 0.75, 0.6875, 0.6875, 0.7188, 0.1875, 0.7188, 0.25, 0.6875, 0.25, 0.6875, 0.1875, 0.7188, 0.625, 0.7188, 0.6875, 0.6875, 0.6875, 0.6875, 0.625, 0.7188, 0.125, 0.7188, 0.1875, 0.6875, 0.1875, 0.6875, 0.125, 0.7188, 0.5625, 0.7188, 0.625, 0.6875, 0.625, 0.6875, 0.5625, 0.7188, 0.0625, 0.7188, 0.125, 0.6875, 0.125, 0.6875, 0.0625, 0.6875, 0.25, 0.6875, 0.3125, 0.6562, 0.3125, 0.6562, 0.25, 0.6875, 0.6875, 0.6875, 0.75, 0.6562, 0.75, 0.6562, 0.6875, 0.6875, 0.1875, 0.6875, 0.25, 0.6562, 0.25, 0.6562, 0.1875, 0.6875, 0.625, 0.6875, 0.6875, 0.6562, 0.6875, 0.6562, 0.625, 0.6875, 0.125, 0.6875, 0.1875, 0.6562, 0.1875, 0.6562, 0.125, 0.6875, 0.5625, 0.6875, 0.625, 0.6562, 0.625, 0.6562, 0.5625, 0.6875, 0.0625, 0.6875, 0.125, 0.6562, 0.125, 0.6562, 0.0625, 0.6875, 0.5, 0.6875, 0.5625, 0.6562, 0.5625, 0.6562, 0.5, 0.6875, 0.9375, 0.6719, 1.0, 0.6562, 0.9375, 0.6719, 0.0, 0.6875, 0.0625, 0.6562, 0.0625, 0.6875, 0.4375, 0.6875, 0.5, 0.6562, 0.5, 0.6562, 0.4375, 0.6875, 0.875, 0.6875, 0.9375, 0.6562, 0.9375, 0.6562, 0.875, 0.6875, 0.375, 0.6875, 0.4375, 0.6562, 0.4375, 0.6562, 0.375, 0.6875, 0.8125, 0.6875, 0.875, 0.6562, 0.875, 0.6562, 0.8125, 0.6875, 0.3125, 0.6875, 0.375, 0.6562, 0.375, 0.6562, 0.3125, 0.6875, 0.75, 0.6875, 0.8125, 0.6562, 0.8125, 0.6562, 0.75, 0.6562, 0.9375, 0.6406, 1.0, 0.625, 0.9375, 0.6406, 0.0, 0.6562, 0.0625, 0.625, 0.0625, 0.6562, 0.4375, 0.6562, 0.5, 0.625, 0.5, 0.625, 0.4375, 0.6562, 0.875, 0.6562, 0.9375, 0.625, 0.9375, 0.625, 0.875, 0.6562, 0.375, 0.6562, 0.4375, 0.625, 0.4375, 0.625, 0.375, 0.6562, 0.8125, 0.6562, 0.875, 0.625, 0.875, 0.625, 0.8125, 0.6562, 0.3125, 0.6562, 0.375, 0.625, 0.375, 0.625, 0.3125, 0.6562, 0.75, 0.6562, 0.8125, 0.625, 0.8125, 0.625, 0.75, 0.6562, 0.25, 0.6562, 0.3125, 0.625, 0.3125, 0.625, 0.25, 0.6562, 0.6875, 0.6562, 0.75, 0.625, 0.75, 0.625, 0.6875, 0.6562, 0.1875, 0.6562, 0.25, 0.625, 0.25, 0.625, 0.1875, 0.6562, 0.625, 0.6562, 0.6875, 0.625, 0.6875, 0.625, 0.625, 0.6562, 0.125, 0.6562, 0.1875, 0.625, 0.1875, 0.625, 0.125, 0.6562, 0.5625, 0.6562, 0.625, 0.625, 0.625, 0.625, 0.5625, 0.6562, 0.0625, 0.6562, 0.125, 0.625, 0.125, 0.625, 0.0625, 0.6562, 0.5, 0.6562, 0.5625, 0.625, 0.5625, 0.625, 0.5, 0.625, 0.6875, 0.625, 0.75, 0.5938, 0.75, 0.5938, 0.6875, 0.625, 0.1875, 0.625, 0.25, 0.5938, 0.25, 0.5938, 0.1875, 0.625, 0.625, 0.625, 0.6875, 0.5938, 0.6875, 0.5938, 0.625, 0.625, 0.125, 0.625, 0.1875, 0.5938, 0.1875, 0.5938, 0.125, 0.625, 0.5625, 0.625, 0.625, 0.5938, 0.625, 0.5938, 0.5625, 0.625, 0.0625, 0.625, 0.125, 0.5938, 0.125, 0.5938, 0.0625, 0.625, 0.5, 0.625, 0.5625, 0.5938, 0.5625, 0.5938, 0.5, 0.625, 0.9375, 0.6094, 1.0, 0.5938, 0.9375, 0.6094, 0.0, 0.625, 0.0625, 0.5938, 0.0625, 0.625, 0.4375, 0.625, 0.5, 0.5938, 0.5, 0.5938, 0.4375, 0.625, 0.875, 0.625, 0.9375, 0.5938, 0.9375, 0.5938, 0.875, 0.625, 0.375, 0.625, 0.4375, 0.5938, 0.4375, 0.5938, 0.375, 0.625, 0.8125, 0.625, 0.875, 0.5938, 0.875, 0.5938, 0.8125, 0.625, 0.3125, 0.625, 0.375, 0.5938, 0.375, 0.5938, 0.3125, 0.625, 0.75, 0.625, 0.8125, 0.5938, 0.8125, 0.5938, 0.75, 0.625, 0.25, 0.625, 0.3125, 0.5938, 0.3125, 0.5938, 0.25, 0.5938, 0.4375, 0.5938, 0.5, 0.5625, 0.5, 0.5625, 0.4375, 0.5938, 0.875, 0.5938, 0.9375, 0.5625, 0.9375, 0.5625, 0.875, 0.5938, 0.375, 0.5938, 0.4375, 0.5625, 0.4375, 0.5625, 0.375, 0.5938, 0.8125, 0.5938, 0.875, 0.5625, 0.875, 0.5625, 0.8125, 0.5938, 0.3125, 0.5938, 0.375, 0.5625, 0.375, 0.5625, 0.3125, 0.5938, 0.75, 0.5938, 0.8125, 0.5625, 0.8125, 0.5625, 0.75, 0.5938, 0.25, 0.5938, 0.3125, 0.5625, 0.3125, 0.5625, 0.25, 0.5938, 0.6875, 0.5938, 0.75, 0.5625, 0.75, 0.5625, 0.6875, 0.5938, 0.1875, 0.5938, 0.25, 0.5625, 0.25, 0.5625, 0.1875, 0.5938, 0.625, 0.5938, 0.6875, 0.5625, 0.6875, 0.5625, 0.625, 0.5938, 0.125, 0.5938, 0.1875, 0.5625, 0.1875, 0.5625, 0.125, 0.5938, 0.5625, 0.5938, 0.625, 0.5625, 0.625, 0.5625, 0.5625, 0.5938, 0.0625, 0.5938, 0.125, 0.5625, 0.125, 0.5625, 0.0625, 0.5938, 0.5, 0.5938, 0.5625, 0.5625, 0.5625, 0.5625, 0.5, 0.5938, 0.9375, 0.5781, 1.0, 0.5625, 0.9375, 0.5781, 0.0, 0.5938, 0.0625, 0.5625, 0.0625, 0.5625, 0.1875, 0.5625, 0.25, 0.5312, 0.25, 0.5312, 0.1875, 0.5625, 0.625, 0.5625, 0.6875, 0.5312, 0.6875, 0.5312, 0.625, 0.5625, 0.125, 0.5625, 0.1875, 0.5312, 0.1875, 0.5312, 0.125, 0.5625, 0.5625, 0.5625, 0.625, 0.5312, 0.625, 0.5312, 0.5625, 0.5625, 0.0625, 0.5625, 0.125, 0.5312, 0.125, 0.5312, 0.0625, 0.5625, 0.5, 0.5625, 0.5625, 0.5312, 0.5625, 0.5312, 0.5, 0.5625, 0.9375, 0.5469, 1.0, 0.5312, 0.9375, 0.5469, 0.0, 0.5625, 0.0625, 0.5312, 0.0625, 0.5625, 0.4375, 0.5625, 0.5, 0.5312, 0.5, 0.5312, 0.4375, 0.5625, 0.875, 0.5625, 0.9375, 0.5312, 0.9375, 0.5312, 0.875, 0.5625, 0.375, 0.5625, 0.4375, 0.5312, 0.4375, 0.5312, 0.375, 0.5625, 0.8125, 0.5625, 0.875, 0.5312, 0.875, 0.5312, 0.8125, 0.5625, 0.3125, 0.5625, 0.375, 0.5312, 0.375, 0.5312, 0.3125, 0.5625, 0.75, 0.5625, 0.8125, 0.5312, 0.8125, 0.5312, 0.75, 0.5625, 0.25, 0.5625, 0.3125, 0.5312, 0.3125, 0.5312, 0.25, 0.5625, 0.6875, 0.5625, 0.75, 0.5312, 0.75, 0.5312, 0.6875, 0.5312, 0.375, 0.5312, 0.4375, 0.5, 0.4375, 0.5, 0.375, 0.5312, 0.8125, 0.5312, 0.875, 0.5, 0.875, 0.5, 0.8125, 0.5312, 0.3125, 0.5312, 0.375, 0.5, 0.375, 0.5, 0.3125, 0.5312, 0.75, 0.5312, 0.8125, 0.5, 0.8125, 0.5, 0.75, 0.5312, 0.25, 0.5312, 0.3125, 0.5, 0.3125, 0.5, 0.25, 0.5312, 0.6875, 0.5312, 0.75, 0.5, 0.75, 0.5, 0.6875, 0.5312, 0.1875, 0.5312, 0.25, 0.5, 0.25, 0.5, 0.1875, 0.5312, 0.625, 0.5312, 0.6875, 0.5, 0.6875, 0.5, 0.625, 0.5312, 0.125, 0.5312, 0.1875, 0.5, 0.1875, 0.5, 0.125, 0.5312, 0.5625, 0.5312, 0.625, 0.5, 0.625, 0.5, 0.5625, 0.5312, 0.0625, 0.5312, 0.125, 0.5, 0.125, 0.5, 0.0625, 0.5312, 0.5, 0.5312, 0.5625, 0.5, 0.5625, 0.5, 0.5, 0.5312, 0.9375, 0.5156, 1.0, 0.5, 0.9375, 0.5156, 0.0, 0.5312, 0.0625, 0.5, 0.0625, 0.5312, 0.4375, 0.5312, 0.5, 0.5, 0.5, 0.5, 0.4375, 0.5312, 0.875, 0.5312, 0.9375, 0.5, 0.9375, 0.5, 0.875, 0.5, 0.125, 0.5, 0.1875, 0.4688, 0.1875, 0.4688, 0.125, 0.5, 0.5625, 0.5, 0.625, 0.4688, 0.625, 0.4688, 0.5625, 0.5, 0.0625, 0.5, 0.125, 0.4688, 0.125, 0.4688, 0.0625, 0.5, 0.5, 0.5, 0.5625, 0.4688, 0.5625, 0.4687, 0.5, 0.5, 0.9375, 0.4844, 1.0, 0.4688, 0.9375, 0.4844, 0.0, 0.5, 0.0625, 0.4688, 0.0625, 0.5, 0.4375, 0.5, 0.5, 0.4687, 0.5, 0.4688, 0.4375, 0.5, 0.875, 0.5, 0.9375, 0.4688, 0.9375, 0.4688, 0.875, 0.5, 0.375, 0.5, 0.4375, 0.4688, 0.4375, 0.4688, 0.375, 0.5, 0.8125, 0.5, 0.875, 0.4688, 0.875, 0.4688, 0.8125, 0.5, 0.3125, 0.5, 0.375, 0.4688, 0.375, 0.4687, 0.3125, 0.5, 0.75, 0.5, 0.8125, 0.4688, 0.8125, 0.4688, 0.75, 0.5, 0.25, 0.5, 0.3125, 0.4687, 0.3125, 0.4688, 0.25, 0.5, 0.6875, 0.5, 0.75, 0.4688, 0.75, 0.4687, 0.6875, 0.5, 0.1875, 0.5, 0.25, 0.4688, 0.25, 0.4688, 0.1875, 0.5, 0.625, 0.5, 0.6875, 0.4687, 0.6875, 0.4688, 0.625, 0.4688, 0.8125, 0.4688, 0.875, 0.4375, 0.875, 0.4375, 0.8125, 0.4687, 0.3125, 0.4688, 0.375, 0.4375, 0.375, 0.4375, 0.3125, 0.4688, 0.75, 0.4688, 0.8125, 0.4375, 0.8125, 0.4375, 0.75, 0.4688, 0.25, 0.4687, 0.3125, 0.4375, 0.3125, 0.4375, 0.25, 0.4687, 0.6875, 0.4688, 0.75, 0.4375, 0.75, 0.4375, 0.6875, 0.4688, 0.1875, 0.4688, 0.25, 0.4375, 0.25, 0.4375, 0.1875, 0.4688, 0.625, 0.4687, 0.6875, 0.4375, 0.6875, 0.4375, 0.625, 0.4688, 0.125, 0.4688, 0.1875, 0.4375, 0.1875, 0.4375, 0.125, 0.4688, 0.5625, 0.4688, 0.625, 0.4375, 0.625, 0.4375, 0.5625, 0.4688, 0.0625, 0.4688, 0.125, 0.4375, 0.125, 0.4375, 0.0625, 0.4687, 0.5, 0.4688, 0.5625, 0.4375, 0.5625, 0.4375, 0.5, 0.4688, 0.9375, 0.4531, 1.0, 0.4375, 0.9375, 0.4531, 0.0, 0.4688, 0.0625, 0.4375, 0.0625, 0.4688, 0.4375, 0.4687, 0.5, 0.4375, 0.5, 0.4375, 0.4375, 0.4688, 0.875, 0.4688, 0.9375, 0.4375, 0.9375, 0.4375, 0.875, 0.4688, 0.375, 0.4688, 0.4375, 0.4375, 0.4375, 0.4375, 0.375, 0.4375, 0.5625, 0.4375, 0.625, 0.4062, 0.625, 0.4062, 0.5625, 0.4375, 0.0625, 0.4375, 0.125, 0.4062, 0.125, 0.4062, 0.0625, 0.4375, 0.5, 0.4375, 0.5625, 0.4062, 0.5625, 0.4062, 0.5, 0.4375, 0.9375, 0.4219, 1.0, 0.4062, 0.9375, 0.4219, 0.0, 0.4375, 0.0625, 0.4062, 0.0625, 0.4375, 0.4375, 0.4375, 0.5, 0.4062, 0.5, 0.4062, 0.4375, 0.4375, 0.875, 0.4375, 0.9375, 0.4062, 0.9375, 0.4062, 0.875, 0.4375, 0.375, 0.4375, 0.4375, 0.4062, 0.4375, 0.4062, 0.375, 0.4375, 0.8125, 0.4375, 0.875, 0.4062, 0.875, 0.4062, 0.8125, 0.4375, 0.3125, 0.4375, 0.375, 0.4062, 0.375, 0.4062, 0.3125, 0.4375, 0.75, 0.4375, 0.8125, 0.4062, 0.8125, 0.4062, 0.75, 0.4375, 0.25, 0.4375, 0.3125, 0.4062, 0.3125, 0.4062, 0.25, 0.4375, 0.6875, 0.4375, 0.75, 0.4062, 0.75, 0.4062, 0.6875, 0.4375, 0.1875, 0.4375, 0.25, 0.4062, 0.25, 0.4062, 0.1875, 0.4375, 0.625, 0.4375, 0.6875, 0.4062, 0.6875, 0.4062, 0.625, 0.4375, 0.125, 0.4375, 0.1875, 0.4062, 0.1875, 0.4062, 0.125, 0.4062, 0.3125, 0.4062, 0.375, 0.375, 0.375, 0.375, 0.3125, 0.4062, 0.75, 0.4062, 0.8125, 0.375, 0.8125, 0.375, 0.75, 0.4062, 0.25, 0.4062, 0.3125, 0.375, 0.3125, 0.375, 0.25, 0.4062, 0.6875, 0.4062, 0.75, 0.375, 0.75, 0.375, 0.6875, 0.4062, 0.1875, 0.4062, 0.25, 0.375, 0.25, 0.375, 0.1875, 0.4062, 0.625, 0.4062, 0.6875, 0.375, 0.6875, 0.375, 0.625, 0.4062, 0.125, 0.4062, 0.1875, 0.375, 0.1875, 0.375, 0.125, 0.4062, 0.5625, 0.4062, 0.625, 0.375, 0.625, 0.375, 0.5625, 0.4062, 0.0625, 0.4062, 0.125, 0.375, 0.125, 0.375, 0.0625, 0.4062, 0.5, 0.4062, 0.5625, 0.375, 0.5625, 0.375, 0.5, 0.4062, 0.9375, 0.3906, 1.0, 0.375, 0.9375, 0.3906, 0.0, 0.4062, 0.0625, 0.375, 0.0625, 0.4062, 0.4375, 0.4062, 0.5, 0.375, 0.5, 0.375, 0.4375, 0.4062, 0.875, 0.4062, 0.9375, 0.375, 0.9375, 0.375, 0.875, 0.4062, 0.375, 0.4062, 0.4375, 0.375, 0.4375, 0.375, 0.375, 0.4062, 0.8125, 0.4062, 0.875, 0.375, 0.875, 0.375, 0.8125, 0.375, 0.0625, 0.375, 0.125, 0.3438, 0.125, 0.3438, 0.0625, 0.375, 0.5, 0.375, 0.5625, 0.3438, 0.5625, 0.3437, 0.5, 0.375, 0.9375, 0.3594, 1.0, 0.3438, 0.9375, 0.3594, 0.0, 0.375, 0.0625, 0.3438, 0.0625, 0.375, 0.4375, 0.375, 0.5, 0.3437, 0.5, 0.3438, 0.4375, 0.375, 0.875, 0.375, 0.9375, 0.3438, 0.9375, 0.3438, 0.875, 0.375, 0.375, 0.375, 0.4375, 0.3438, 0.4375, 0.3438, 0.375, 0.375, 0.8125, 0.375, 0.875, 0.3438, 0.875, 0.3438, 0.8125, 0.375, 0.3125, 0.375, 0.375, 0.3438, 0.375, 0.3438, 0.3125, 0.375, 0.75, 0.375, 0.8125, 0.3438, 0.8125, 0.3438, 0.75, 0.375, 0.25, 0.375, 0.3125, 0.3438, 0.3125, 0.3438, 0.25, 0.375, 0.6875, 0.375, 0.75, 0.3438, 0.75, 0.3438, 0.6875, 0.375, 0.1875, 0.375, 0.25, 0.3438, 0.25, 0.3438, 0.1875, 0.375, 0.625, 0.375, 0.6875, 0.3438, 0.6875, 0.3438, 0.625, 0.375, 0.125, 0.375, 0.1875, 0.3438, 0.1875, 0.3438, 0.125, 0.375, 0.5625, 0.375, 0.625, 0.3438, 0.625, 0.3438, 0.5625, 0.3438, 0.75, 0.3438, 0.8125, 0.3125, 0.8125, 0.3125, 0.75, 0.3438, 0.25, 0.3438, 0.3125, 0.3125, 0.3125, 0.3125, 0.25, 0.3438, 0.6875, 0.3438, 0.75, 0.3125, 0.75, 0.3125, 0.6875, 0.3438, 0.1875, 0.3438, 0.25, 0.3125, 0.25, 0.3125, 0.1875, 0.3438, 0.625, 0.3438, 0.6875, 0.3125, 0.6875, 0.3125, 0.625, 0.3438, 0.125, 0.3438, 0.1875, 0.3125, 0.1875, 0.3125, 0.125, 0.3438, 0.5625, 0.3438, 0.625, 0.3125, 0.625, 0.3125, 0.5625, 0.3438, 0.0625, 0.3438, 0.125, 0.3125, 0.125, 0.3125, 0.0625, 0.3437, 0.5, 0.3438, 0.5625, 0.3125, 0.5625, 0.3125, 0.5, 0.3438, 0.9375, 0.3281, 1.0, 0.3125, 0.9375, 0.3281, 0.0, 0.3438, 0.0625, 0.3125, 0.0625, 0.3438, 0.4375, 0.3437, 0.5, 0.3125, 0.5, 0.3125, 0.4375, 0.3438, 0.875, 0.3438, 0.9375, 0.3125, 0.9375, 0.3125, 0.875, 0.3438, 0.375, 0.3438, 0.4375, 0.3125, 0.4375, 0.3125, 0.375, 0.3438, 0.8125, 0.3438, 0.875, 0.3125, 0.875, 0.3125, 0.8125, 0.3438, 0.3125, 0.3438, 0.375, 0.3125, 0.375, 0.3125, 0.3125, 0.3125, 0.5, 0.3125, 0.5625, 0.2812, 0.5625, 0.2812, 0.5, 0.3125, 0.9375, 0.2969, 1.0, 0.2812, 0.9375, 0.2969, 0.0, 0.3125, 0.0625, 0.2812, 0.0625, 0.3125, 0.4375, 0.3125, 0.5, 0.2812, 0.5, 0.2812, 0.4375, 0.3125, 0.875, 0.3125, 0.9375, 0.2812, 0.9375, 0.2812, 0.875, 0.3125, 0.375, 0.3125, 0.4375, 0.2812, 0.4375, 0.2812, 0.375, 0.3125, 0.8125, 0.3125, 0.875, 0.2812, 0.875, 0.2812, 0.8125, 0.3125, 0.3125, 0.3125, 0.375, 0.2812, 0.375, 0.2812, 0.3125, 0.3125, 0.75, 0.3125, 0.8125, 0.2812, 0.8125, 0.2812, 0.75, 0.3125, 0.25, 0.3125, 0.3125, 0.2812, 0.3125, 0.2812, 0.25, 0.3125, 0.6875, 0.3125, 0.75, 0.2812, 0.75, 0.2812, 0.6875, 0.3125, 0.1875, 0.3125, 0.25, 0.2812, 0.25, 0.2812, 0.1875, 0.3125, 0.625, 0.3125, 0.6875, 0.2812, 0.6875, 0.2812, 0.625, 0.3125, 0.125, 0.3125, 0.1875, 0.2812, 0.1875, 0.2812, 0.125, 0.3125, 0.5625, 0.3125, 0.625, 0.2812, 0.625, 0.2812, 0.5625, 0.3125, 0.0625, 0.3125, 0.125, 0.2812, 0.125, 0.2812, 0.0625, 0.2812, 0.25, 0.2812, 0.3125, 0.25, 0.3125, 0.25, 0.25, 0.2812, 0.6875, 0.2812, 0.75, 0.25, 0.75, 0.25, 0.6875, 0.2812, 0.1875, 0.2812, 0.25, 0.25, 0.25, 0.25, 0.1875, 0.2812, 0.625, 0.2812, 0.6875, 0.25, 0.6875, 0.25, 0.625, 0.2812, 0.125, 0.2812, 0.1875, 0.25, 0.1875, 0.25, 0.125, 0.2812, 0.5625, 0.2812, 0.625, 0.25, 0.625, 0.25, 0.5625, 0.2812, 0.0625, 0.2812, 0.125, 0.25, 0.125, 0.25, 0.0625, 0.2812, 0.5, 0.2812, 0.5625, 0.25, 0.5625, 0.25, 0.5, 0.2812, 0.9375, 0.2656, 1.0, 0.25, 0.9375, 0.2656, 0.0, 0.2812, 0.0625, 0.25, 0.0625, 0.2812, 0.4375, 0.2812, 0.5, 0.25, 0.5, 0.25, 0.4375, 0.2812, 0.875, 0.2812, 0.9375, 0.25, 0.9375, 0.25, 0.875, 0.2812, 0.375, 0.2812, 0.4375, 0.25, 0.4375, 0.25, 0.375, 0.2812, 0.8125, 0.2812, 0.875, 0.25, 0.875, 0.25, 0.8125, 0.2812, 0.3125, 0.2812, 0.375, 0.25, 0.375, 0.25, 0.3125, 0.2812, 0.75, 0.2812, 0.8125, 0.25, 0.8125, 0.25, 0.75, 0.2344, 0.0, 0.25, 0.0625, 0.2188, 0.0625, 0.25, 0.4375, 0.25, 0.5, 0.2187, 0.5, 0.2188, 0.4375, 0.25, 0.875, 0.25, 0.9375, 0.2188, 0.9375, 0.2188, 0.875, 0.25, 0.375, 0.25, 0.4375, 0.2188, 0.4375, 0.2188, 0.375, 0.25, 0.8125, 0.25, 0.875, 0.2188, 0.875, 0.2188, 0.8125, 0.25, 0.3125, 0.25, 0.375, 0.2188, 0.375, 0.2188, 0.3125, 0.25, 0.75, 0.25, 0.8125, 0.2188, 0.8125, 0.2188, 0.75, 0.25, 0.25, 0.25, 0.3125, 0.2188, 0.3125, 0.2188, 0.25, 0.25, 0.6875, 0.25, 0.75, 0.2188, 0.75, 0.2188, 0.6875, 0.25, 0.1875, 0.25, 0.25, 0.2188, 0.25, 0.2188, 0.1875, 0.25, 0.625, 0.25, 0.6875, 0.2188, 0.6875, 0.2188, 0.625, 0.25, 0.125, 0.25, 0.1875, 0.2188, 0.1875, 0.2188, 0.125, 0.25, 0.5625, 0.25, 0.625, 0.2188, 0.625, 0.2188, 0.5625, 0.25, 0.0625, 0.25, 0.125, 0.2188, 0.125, 0.2188, 0.0625, 0.25, 0.5, 0.25, 0.5625, 0.2188, 0.5625, 0.2187, 0.5, 0.25, 0.9375, 0.2344, 1.0, 0.2188, 0.9375, 0.2188, 0.1875, 0.2188, 0.25, 0.1875, 0.25, 0.1875, 0.1875, 0.2188, 0.625, 0.2188, 0.6875, 0.1875, 0.6875, 0.1875, 0.625, 0.2188, 0.125, 0.2188, 0.1875, 0.1875, 0.1875, 0.1875, 0.125, 0.2188, 0.5625, 0.2188, 0.625, 0.1875, 0.625, 0.1875, 0.5625, 0.2188, 0.0625, 0.2188, 0.125, 0.1875, 0.125, 0.1875, 0.0625, 0.2187, 0.5, 0.2188, 0.5625, 0.1875, 0.5625, 0.1875, 0.5, 0.2188, 0.9375, 0.2031, 1.0, 0.1875, 0.9375, 0.2031, 0.0, 0.2188, 0.0625, 0.1875, 0.0625, 0.2188, 0.4375, 0.2187, 0.5, 0.1875, 0.5, 0.1875, 0.4375, 0.2188, 0.875, 0.2188, 0.9375, 0.1875, 0.9375, 0.1875, 0.875, 0.2188, 0.375, 0.2188, 0.4375, 0.1875, 0.4375, 0.1875, 0.375, 0.2188, 0.8125, 0.2188, 0.875, 0.1875, 0.875, 0.1875, 0.8125, 0.2188, 0.3125, 0.2188, 0.375, 0.1875, 0.375, 0.1875, 0.3125, 0.2188, 0.75, 0.2188, 0.8125, 0.1875, 0.8125, 0.1875, 0.75, 0.2188, 0.25, 0.2188, 0.3125, 0.1875, 0.3125, 0.1875, 0.25, 0.2188, 0.6875, 0.2188, 0.75, 0.1875, 0.75, 0.1875, 0.6875, 0.1875, 0.875, 0.1875, 0.9375, 0.1563, 0.9375, 0.1562, 0.875, 0.1875, 0.375, 0.1875, 0.4375, 0.1562, 0.4375, 0.1563, 0.375, 0.1875, 0.8125, 0.1875, 0.875, 0.1562, 0.875, 0.1562, 0.8125, 0.1875, 0.3125, 0.1875, 0.375, 0.1563, 0.375, 0.1562, 0.3125, 0.1875, 0.75, 0.1875, 0.8125, 0.1562, 0.8125, 0.1562, 0.75, 0.1875, 0.25, 0.1875, 0.3125, 0.1562, 0.3125, 0.1562, 0.25, 0.1875, 0.6875, 0.1875, 0.75, 0.1562, 0.75, 0.1562, 0.6875, 0.1875, 0.1875, 0.1875, 0.25, 0.1562, 0.25, 0.1562, 0.1875, 0.1875, 0.625, 0.1875, 0.6875, 0.1562, 0.6875, 0.1563, 0.625, 0.1875, 0.125, 0.1875, 0.1875, 0.1562, 0.1875, 0.1562, 0.125, 0.1875, 0.5625, 0.1875, 0.625, 0.1563, 0.625, 0.1562, 0.5625, 0.1875, 0.0625, 0.1875, 0.125, 0.1562, 0.125, 0.1563, 0.0625, 0.1875, 0.5, 0.1875, 0.5625, 0.1562, 0.5625, 0.1562, 0.5, 0.1875, 0.9375, 0.1719, 1.0, 0.1563, 0.9375, 0.1719, 0.0, 0.1875, 0.0625, 0.1563, 0.0625, 0.1875, 0.4375, 0.1875, 0.5, 0.1562, 0.5, 0.1562, 0.4375, 0.1563, 0.625, 0.1562, 0.6875, 0.125, 0.6875, 0.125, 0.625, 0.1562, 0.125, 0.1562, 0.1875, 0.125, 0.1875, 0.125, 0.125, 0.1562, 0.5625, 0.1563, 0.625, 0.125, 0.625, 0.125, 0.5625, 0.1563, 0.0625, 0.1562, 0.125, 0.125, 0.125, 0.125, 0.0625, 0.1562, 0.5, 0.1562, 0.5625, 0.125, 0.5625, 0.125, 0.5, 0.1563, 0.9375, 0.1406, 1.0, 0.125, 0.9375, 0.1406, 0.0, 0.1563, 0.0625, 0.125, 0.0625, 0.1562, 0.4375, 0.1562, 0.5, 0.125, 0.5, 0.125, 0.4375, 0.1562, 0.875, 0.1563, 0.9375, 0.125, 0.9375, 0.125, 0.875, 0.1563, 0.375, 0.1562, 0.4375, 0.125, 0.4375, 0.125, 0.375, 0.1562, 0.8125, 0.1562, 0.875, 0.125, 0.875, 0.125, 0.8125, 0.1562, 0.3125, 0.1563, 0.375, 0.125, 0.375, 0.125, 0.3125, 0.1562, 0.75, 0.1562, 0.8125, 0.125, 0.8125, 0.125, 0.75, 0.1562, 0.25, 0.1562, 0.3125, 0.125, 0.3125, 0.125, 0.25, 0.1562, 0.6875, 0.1562, 0.75, 0.125, 0.75, 0.125, 0.6875, 0.1562, 0.1875, 0.1562, 0.25, 0.125, 0.25, 0.125, 0.1875, 0.125, 0.375, 0.125, 0.4375, 0.09375, 0.4375, 0.09375, 0.375, 0.125, 0.8125, 0.125, 0.875, 0.09375, 0.875, 0.09375, 0.8125, 0.125, 0.3125, 0.125, 0.375, 0.09375, 0.375, 0.09375, 0.3125, 0.125, 0.75, 0.125, 0.8125, 0.09375, 0.8125, 0.09375, 0.75, 0.125, 0.25, 0.125, 0.3125, 0.09375, 0.3125, 0.09375, 0.25, 0.125, 0.6875, 0.125, 0.75, 0.09375, 0.75, 0.09375, 0.6875, 0.125, 0.1875, 0.125, 0.25, 0.09375, 0.25, 0.09375, 0.1875, 0.125, 0.625, 0.125, 0.6875, 0.09375, 0.6875, 0.09375, 0.625, 0.125, 0.125, 0.125, 0.1875, 0.09375, 0.1875, 0.09375, 0.125, 0.125, 0.5625, 0.125, 0.625, 0.09375, 0.625, 0.09375, 0.5625, 0.125, 0.0625, 0.125, 0.125, 0.09375, 0.125, 0.09375, 0.0625, 0.125, 0.5, 0.125, 0.5625, 0.09375, 0.5625, 0.09375, 0.5, 0.125, 0.9375, 0.1094, 1.0, 0.09375, 0.9375, 0.1094, 0.0, 0.125, 0.0625, 0.09375, 0.0625, 0.125, 0.4375, 0.125, 0.5, 0.09375, 0.5, 0.09375, 0.4375, 0.125, 0.875, 0.125, 0.9375, 0.09375, 0.9375, 0.09375, 0.875, 0.09375, 0.125, 0.09375, 0.1875, 0.0625, 0.1875, 0.0625, 0.125, 0.09375, 0.5625, 0.09375, 0.625, 0.0625, 0.625, 0.0625, 0.5625, 0.09375, 0.0625, 0.09375, 0.125, 0.0625, 0.125, 0.0625, 0.0625, 0.09375, 0.5, 0.09375, 0.5625, 0.0625, 0.5625, 0.0625, 0.5, 0.09375, 0.9375, 0.07812, 1.0, 0.0625, 0.9375, 0.07812, 0.0, 0.09375, 0.0625, 0.0625, 0.0625, 0.09375, 0.4375, 0.09375, 0.5, 0.0625, 0.5, 0.0625, 0.4375, 0.09375, 0.875, 0.09375, 0.9375, 0.0625, 0.9375, 0.0625, 0.875, 0.09375, 0.375, 0.09375, 0.4375, 0.0625, 0.4375, 0.0625, 0.375, 0.09375, 0.8125, 0.09375, 0.875, 0.0625, 0.875, 0.0625, 0.8125, 0.09375, 0.3125, 0.09375, 0.375, 0.0625, 0.375, 0.0625, 0.3125, 0.09375, 0.75, 0.09375, 0.8125, 0.0625, 0.8125, 0.0625, 0.75, 0.09375, 0.25, 0.09375, 0.3125, 0.0625, 0.3125, 0.0625, 0.25, 0.09375, 0.6875, 0.09375, 0.75, 0.0625, 0.75, 0.0625, 0.6875, 0.09375, 0.1875, 0.09375, 0.25, 0.0625, 0.25, 0.0625, 0.1875, 0.09375, 0.625, 0.09375, 0.6875, 0.0625, 0.6875, 0.0625, 0.625, 0.0625, 0.8125, 0.0625, 0.875, 0.03125, 0.875, 0.03125, 0.8125, 0.0625, 0.3125, 0.0625, 0.375, 0.03125, 0.375, 0.03125, 0.3125, 0.0625, 0.75, 0.0625, 0.8125, 0.03125, 0.8125, 0.03125, 0.75, 0.0625, 0.25, 0.0625, 0.3125, 0.03125, 0.3125, 0.03125, 0.25, 0.0625, 0.6875, 0.0625, 0.75, 0.03125, 0.75, 0.03125, 0.6875, 0.0625, 0.1875, 0.0625, 0.25, 0.03125, 0.25, 0.03125, 0.1875, 0.0625, 0.625, 0.0625, 0.6875, 0.03125, 0.6875, 0.03125, 0.625, 0.0625, 0.125, 0.0625, 0.1875, 0.03125, 0.1875, 0.03125, 0.125, 0.0625, 0.5625, 0.0625, 0.625, 0.03125, 0.625, 0.03125, 0.5625, 0.0625, 0.0625, 0.0625, 0.125, 0.03125, 0.125, 0.03125, 0.0625, 0.0625, 0.5, 0.0625, 0.5625, 0.03125, 0.5625, 0.03125, 0.5, 0.0625, 0.9375, 0.04687, 1.0, 0.03125, 0.9375, 0.04687, 0.0, 0.0625, 0.0625, 0.03125, 0.0625, 0.0625, 0.4375, 0.0625, 0.5, 0.03125, 0.5, 0.03125, 0.4375, 0.0625, 0.875, 0.0625, 0.9375, 0.03125, 0.9375, 0.03125, 0.875, 0.0625, 0.375, 0.0625, 0.4375, 0.03125, 0.4375, 0.03125, 0.375, 0.03125, 0.5625, 0.03125, 0.625, 0.0, 0.625, 0.0, 0.5625, 0.03125, 0.0625, 0.03125, 0.125, 0.0, 0.125, 0.0, 0.0625, 0.03125, 0.5, 0.03125, 0.5625, 0.0, 0.5625, 0.0, 0.5, 0.03125, 0.9375, 0.01562, 1.0, 0.0, 0.9375, 0.01562, 0.0, 0.03125, 0.0625, 0.0, 0.0625, 0.03125, 0.4375, 0.03125, 0.5, 0.0, 0.5, 0.0, 0.4375, 0.03125, 0.875, 0.03125, 0.9375, 0.0, 0.9375, 0.0, 0.875, 0.03125, 0.375, 0.03125, 0.4375, 0.0, 0.4375, 0.0, 0.375, 0.03125, 0.8125, 0.03125, 0.875, 0.0, 0.875, 0.0, 0.8125, 0.03125, 0.3125, 0.03125, 0.375, 0.0, 0.375, 0.0, 0.3125, 0.03125, 0.75, 0.03125, 0.8125, 0.0, 0.8125, 0.0, 0.75, 0.03125, 0.25, 0.03125, 0.3125, 0.0, 0.3125, 0.0, 0.25, 0.03125, 0.6875, 0.03125, 0.75, 0.0, 0.75, 0.0, 0.6875, 0.03125, 0.1875, 0.03125, 0.25, 0.0, 0.25, 0.0, 0.1875, 0.03125, 0.625, 0.03125, 0.6875, 0.0, 0.6875, 0.0, 0.625, 0.03125, 0.125, 0.03125, 0.1875, 0.0, 0.1875, 0.0, 0.125, 1.0, 0.3125, 1.0, 0.375, 0.9688, 0.375, 0.9687, 0.3125, 1.0, 0.75, 1.0, 0.8125, 0.9687, 0.8125, 0.9688, 0.75, 1.0, 0.25, 1.0, 0.3125, 0.9687, 0.3125, 0.9688, 0.25, 1.0, 0.6875, 1.0, 0.75, 0.9688, 0.75, 0.9687, 0.6875, 1.0, 0.1875, 1.0, 0.25, 0.9688, 0.25, 0.9687, 0.1875, 1.0, 0.625, 1.0, 0.6875, 0.9687, 0.6875, 0.9688, 0.625, 1.0, 0.125, 1.0, 0.1875, 0.9687, 0.1875, 0.9687, 0.125, 1.0, 0.5625, 1.0, 0.625, 0.9688, 0.625, 0.9687, 0.5625, 1.0, 0.0625, 1.0, 0.125, 0.9687, 0.125, 0.9688, 0.0625, 1.0, 0.5, 1.0, 0.5625, 0.9687, 0.5625, 0.9687, 0.5, 1.0, 0.9375, 0.9844, 1.0, 0.9688, 0.9375, 0.9844, 0.0, 1.0, 0.0625, 0.9688, 0.0625, 1.0, 0.4375, 1.0, 0.5, 0.9687, 0.5, 0.9687, 0.4375, 1.0, 0.875, 1.0, 0.9375, 0.9688, 0.9375, 0.9687, 0.875, 1.0, 0.375, 1.0, 0.4375, 0.9687, 0.4375, 0.9688, 0.375, 1.0, 0.8125, 1.0, 0.875, 0.9687, 0.875, 0.9687, 0.8125, 0.9688, 0.0625, 0.9687, 0.125, 0.9375, 0.125, 0.9375, 0.0625, 0.9687, 0.5, 0.9687, 0.5625, 0.9375, 0.5625, 0.9375, 0.5, 0.9688, 0.9375, 0.9531, 1.0, 0.9375, 0.9375, 0.9531, 0.0, 0.9688, 0.0625, 0.9375, 0.0625, 0.9687, 0.4375, 0.9687, 0.5, 0.9375, 0.5, 0.9375, 0.4375, 0.9687, 0.875, 0.9688, 0.9375, 0.9375, 0.9375, 0.9375, 0.875, 0.9688, 0.375, 0.9687, 0.4375, 0.9375, 0.4375, 0.9375, 0.375, 0.9687, 0.8125, 0.9687, 0.875, 0.9375, 0.875, 0.9375, 0.8125, 0.9687, 0.3125, 0.9688, 0.375, 0.9375, 0.375, 0.9375, 0.3125, 0.9688, 0.75, 0.9687, 0.8125, 0.9375, 0.8125, 0.9375, 0.75, 0.9688, 0.25, 0.9687, 0.3125, 0.9375, 0.3125, 0.9375, 0.25, 0.9687, 0.6875, 0.9688, 0.75, 0.9375, 0.75, 0.9375, 0.6875, 0.9687, 0.1875, 0.9688, 0.25, 0.9375, 0.25, 0.9375, 0.1875, 0.9688, 0.625, 0.9687, 0.6875, 0.9375, 0.6875, 0.9375, 0.625, 0.9687, 0.125, 0.9687, 0.1875, 0.9375, 0.1875, 0.9375, 0.125, 0.9687, 0.5625, 0.9688, 0.625, 0.9375, 0.625, 0.9375, 0.5625, 0.9375, 0.25, 0.9375, 0.3125, 0.9062, 0.3125, 0.9062, 0.25, 0.9375, 0.6875, 0.9375, 0.75, 0.9062, 0.75, 0.9062, 0.6875, 0.9375, 0.1875, 0.9375, 0.25, 0.9062, 0.25, 0.9062, 0.1875, 0.9375, 0.625, 0.9375, 0.6875, 0.9062, 0.6875, 0.9062, 0.625, 0.9375, 0.125, 0.9375, 0.1875, 0.9062, 0.1875, 0.9062, 0.125, 0.9375, 0.5625, 0.9375, 0.625, 0.9062, 0.625, 0.9062, 0.5625, 0.9375, 0.0625, 0.9375, 0.125, 0.9062, 0.125, 0.9062, 0.0625, 0.9375, 0.5, 0.9375, 0.5625, 0.9062, 0.5625, 0.9062, 0.5, 0.9375, 0.9375, 0.9219, 1.0, 0.9062, 0.9375, 0.9219, 0.0, 0.9375, 0.0625, 0.9062, 0.0625, 0.9375, 0.4375, 0.9375, 0.5, 0.9062, 0.5, 0.9062, 0.4375, 0.9375, 0.875, 0.9375, 0.9375, 0.9062, 0.9375, 0.9062, 0.875, 0.9375, 0.375, 0.9375, 0.4375, 0.9062, 0.4375, 0.9062, 0.375, 0.9375, 0.8125, 0.9375, 0.875, 0.9062, 0.875, 0.9062, 0.8125, 0.9375, 0.3125, 0.9375, 0.375, 0.9062, 0.375, 0.9062, 0.3125, 0.9375, 0.75, 0.9375, 0.8125, 0.9062, 0.8125, 0.9062, 0.75, 0.9062, 0.9375, 0.8906, 1.0, 0.875, 0.9375, 0.8906, 0.0, 0.9062, 0.0625, 0.875, 0.0625, 0.9062, 0.4375, 0.9062, 0.5, 0.875, 0.5, 0.875, 0.4375, 0.9062, 0.875, 0.9062, 0.9375, 0.875, 0.9375, 0.875, 0.875, 0.9062, 0.375, 0.9062, 0.4375, 0.875, 0.4375, 0.875, 0.375, 0.9062, 0.8125, 0.9062, 0.875, 0.875, 0.875, 0.875, 0.8125, 0.9062, 0.3125, 0.9062, 0.375, 0.875, 0.375, 0.875, 0.3125, 0.9062, 0.75, 0.9062, 0.8125, 0.875, 0.8125, 0.875, 0.75, 0.9062, 0.25, 0.9062, 0.3125, 0.875, 0.3125, 0.875, 0.25, 0.9062, 0.6875, 0.9062, 0.75, 0.875, 0.75, 0.875, 0.6875, 0.9062, 0.1875, 0.9062, 0.25, 0.875, 0.25, 0.875, 0.1875, 0.9062, 0.625, 0.9062, 0.6875, 0.875, 0.6875, 0.875, 0.625, 0.9062, 0.125, 0.9062, 0.1875, 0.875, 0.1875, 0.875, 0.125, 0.9062, 0.5625, 0.9062, 0.625, 0.875, 0.625, 0.875, 0.5625, 0.9062, 0.0625, 0.9062, 0.125, 0.875, 0.125, 0.875, 0.0625, 0.9062, 0.5, 0.9062, 0.5625, 0.875, 0.5625, 0.875, 0.5, 0.875, 0.6875, 0.875, 0.75, 0.8438, 0.75, 0.8437, 0.6875, 0.875, 0.1875, 0.875, 0.25, 0.8438, 0.25, 0.8437, 0.1875, 0.875, 0.625, 0.875, 0.6875, 0.8437, 0.6875, 0.8438, 0.625, 0.875, 0.125, 0.875, 0.1875, 0.8437, 0.1875, 0.8438, 0.125, 0.875, 0.5625, 0.875, 0.625, 0.8438, 0.625, 0.8437, 0.5625, 0.875, 0.0625, 0.875, 0.125, 0.8438, 0.125, 0.8438, 0.0625, 0.875, 0.5, 0.875, 0.5625, 0.8437, 0.5625, 0.8437, 0.5, 0.875, 0.9375, 0.8594, 1.0, 0.8438, 0.9375, 0.8594, 0.0, 0.875, 0.0625, 0.8438, 0.0625, 0.875, 0.4375, 0.875, 0.5, 0.8437, 0.5, 0.8437, 0.4375, 0.875, 0.875, 0.875, 0.9375, 0.8438, 0.9375, 0.8438, 0.875, 0.875, 0.375, 0.875, 0.4375, 0.8437, 0.4375, 0.8438, 0.375, 0.875, 0.8125, 0.875, 0.875, 0.8438, 0.875, 0.8437, 0.8125, 0.875, 0.3125, 0.875, 0.375, 0.8438, 0.375, 0.8437, 0.3125, 0.875, 0.75, 0.875, 0.8125, 0.8437, 0.8125, 0.8438, 0.75, 0.875, 0.25, 0.875, 0.3125, 0.8437, 0.3125, 0.8438, 0.25, 0.8437, 0.4375, 0.8437, 0.5, 0.8125, 0.5, 0.8125, 0.4375, 0.8438, 0.875, 0.8438, 0.9375, 0.8125, 0.9375, 0.8125, 0.875, 0.8438, 0.375, 0.8437, 0.4375, 0.8125, 0.4375, 0.8125, 0.375, 0.8437, 0.8125, 0.8438, 0.875, 0.8125, 0.875, 0.8125, 0.8125, 0.8437, 0.3125, 0.8438, 0.375, 0.8125, 0.375, 0.8125, 0.3125, 0.8438, 0.75, 0.8437, 0.8125, 0.8125, 0.8125, 0.8125, 0.75, 0.8438, 0.25, 0.8437, 0.3125, 0.8125, 0.3125, 0.8125, 0.25, 0.8437, 0.6875, 0.8438, 0.75, 0.8125, 0.75, 0.8125, 0.6875, 0.8437, 0.1875, 0.8438, 0.25, 0.8125, 0.25, 0.8125, 0.1875, 0.8438, 0.625, 0.8437, 0.6875, 0.8125, 0.6875, 0.8125, 0.625, 0.8438, 0.125, 0.8437, 0.1875, 0.8125, 0.1875, 0.8125, 0.125, 0.8437, 0.5625, 0.8438, 0.625, 0.8125, 0.625, 0.8125, 0.5625, 0.8438, 0.0625, 0.8438, 0.125, 0.8125, 0.125, 0.8125, 0.0625, 0.8437, 0.5, 0.8437, 0.5625, 0.8125, 0.5625, 0.8125, 0.5, 0.8438, 0.9375, 0.8281, 1.0, 0.8125, 0.9375, 0.8281, 0.0, 0.8438, 0.0625, 0.8125, 0.0625, 0.8125, 0.1875, 0.8125, 0.25, 0.7812, 0.25, 0.7812, 0.1875, 0.8125, 0.625, 0.8125, 0.6875, 0.7812, 0.6875, 0.7812, 0.625, 0.8125, 0.125, 0.8125, 0.1875, 0.7812, 0.1875, 0.7812, 0.125, 0.8125, 0.5625, 0.8125, 0.625, 0.7812, 0.625, 0.7812, 0.5625, 0.8125, 0.0625, 0.8125, 0.125, 0.7812, 0.125, 0.7812, 0.0625, 0.8125, 0.5, 0.8125, 0.5625, 0.7812, 0.5625, 0.7812, 0.5, 0.8125, 0.9375, 0.7969, 1.0, 0.7812, 0.9375, 0.7969, 0.0, 0.8125, 0.0625, 0.7812, 0.0625, 0.8125, 0.4375, 0.8125, 0.5, 0.7812, 0.5, 0.7812, 0.4375, 0.8125, 0.875, 0.8125, 0.9375, 0.7812, 0.9375, 0.7812, 0.875, 0.8125, 0.375, 0.8125, 0.4375, 0.7812, 0.4375, 0.7812, 0.375, 0.8125, 0.8125, 0.8125, 0.875, 0.7812, 0.875, 0.7812, 0.8125, 0.8125, 0.3125, 0.8125, 0.375, 0.7812, 0.375, 0.7812, 0.3125, 0.8125, 0.75, 0.8125, 0.8125, 0.7812, 0.8125, 0.7812, 0.75, 0.8125, 0.25, 0.8125, 0.3125, 0.7812, 0.3125, 0.7812, 0.25, 0.8125, 0.6875, 0.8125, 0.75, 0.7812, 0.75, 0.7812, 0.6875, 0.7812, 0.875, 0.7812, 0.9375, 0.75, 0.9375, 0.75, 0.875, 0.7812, 0.375, 0.7812, 0.4375, 0.75, 0.4375, 0.75, 0.375, 0.7812, 0.8125, 0.7812, 0.875, 0.75, 0.875, 0.75, 0.8125, 0.7812, 0.3125, 0.7812, 0.375, 0.75, 0.375, 0.75, 0.3125, 0.7812, 0.75, 0.7812, 0.8125, 0.75, 0.8125, 0.75, 0.75, 0.7812, 0.25, 0.7812, 0.3125, 0.75, 0.3125, 0.75, 0.25, 0.7812, 0.6875, 0.7812, 0.75, 0.75, 0.75, 0.75, 0.6875, 0.7812, 0.1875, 0.7812, 0.25, 0.75, 0.25, 0.75, 0.1875, 0.7812, 0.625, 0.7812, 0.6875, 0.75, 0.6875, 0.75, 0.625, 0.7812, 0.125, 0.7812, 0.1875, 0.75, 0.1875, 0.75, 0.125, 0.7812, 0.5625, 0.7812, 0.625, 0.75, 0.625, 0.75, 0.5625, 0.7812, 0.0625, 0.7812, 0.125, 0.75, 0.125, 0.75, 0.0625, 0.7812, 0.5, 0.7812, 0.5625, 0.75, 0.5625, 0.75, 0.5, 0.7812, 0.9375, 0.7656, 1.0, 0.75, 0.9375, 0.7656, 0.0, 0.7812, 0.0625, 0.75, 0.0625, 0.7812, 0.4375, 0.7812, 0.5, 0.75, 0.5, 0.75, 0.4375])
me_cube.materials.append(mat_material)
me_cube.use_mirror_vertex_groups = False
me_cube.update()
me_plane = bpy.data.meshes.new('Plane')
me_plane.from_pydata([(-0.9126, -1.211, -0.08618), (2.696, -1.176, 1.962e-06), (-1.234, 4.172, -0.2723), (2.413, 4.396, 0.08024), (-0.2979, -1.261, -0.0112), (0.2714, -1.211, 0.2263), (0.8883, -1.147, 0.1903), (1.482, -1.163, 0.07758), (2.095, -1.19, -0.002033), (1.868, 4.365, -0.1961), (1.268, 4.299, -0.4306), (0.6277, 4.277, -0.2222), (-0.0166, 4.22, -0.3639), (-0.6113, 4.185, -0.1448), (-1.244, 3.22, -0.1935), (-1.189, 2.317, -0.3713), (-1.215, 1.384, -0.3194), (-1.009, 0.4533, -0.4839), (-0.9101, -0.42, -0.3337), (2.703, -0.2527, 0.04966), (2.475, 0.5995, 0.2576), (2.412, 1.582, 0.3413), (2.412, 2.551, 0.2914), (2.355, 3.505, 0.3087), (-0.3034, -0.3737, -0.1501), (-0.4005, 0.5001, -0.3975), (-0.6058, 1.421, -0.1992), (-0.6, 2.288, -0.1098), (-0.626, 3.249, -0.001496), (0.2871, -0.3184, 0.1664), (0.1312, 0.5515, 0.013), (0.03416, 1.469, -0.0347), (0.07361, 2.354, -0.1662), (0.01624, 3.269, -0.126), (0.9425, -0.313, 0.1509), (0.7639, 0.5916, 0.1143), (0.6685, 1.511, 0.004896), (0.6944, 2.38, -0.2359), (0.652, 3.316, -0.1348), (1.505, -0.2852, -0.1937), (1.349, 0.6089, -0.1357), (1.293, 1.539, -0.05048), (1.348, 2.446, -0.2656), (1.284, 3.361, -0.2512), (2.143, -0.2857, -0.2285), (1.999, 0.6291, -0.1388), (1.925, 1.563, -0.02729), (1.962, 2.504, -0.1246), (1.916, 3.445, -0.0976), (-0.861, -0.5578, -0.3747), (-0.8775, -0.7067, -0.3194), (-0.8665, -0.8543, -0.3168), (-0.8599, -1.006, -0.3023), (-0.8797, -1.138, -0.2235), (2.704, -1.042, 0.01787), (2.711, -0.8903, 0.05031), (2.751, -0.7462, 0.09959), (2.764, -0.5882, 0.09513), (2.72, -0.4212, 0.07394), (-0.295, -1.109, -0.05447), (-0.3169, -0.9634, -0.02571), (-0.3289, -0.8066, -0.02722), (-0.3236, -0.6663, -0.08568), (-0.3149, -0.518, -0.1207), (0.2694, -1.053, 0.2071), (0.271, -0.9052, 0.1671), (0.2765, -0.7501, 0.1384), (0.2863, -0.6044, 0.133), (0.2928, -0.4582, 0.1098), (0.8919, -0.9921, 0.1963), (0.8978, -0.8586, 0.1234), (0.9012, -0.7414, 0.02075), (0.9051, -0.5793, -0.003816), (0.9197, -0.4359, 0.07641), (1.491, -1.007, 0.06408), (1.502, -0.8581, 0.01975), (1.526, -0.7252, -0.06623), (1.531, -0.5696, -0.09192), (1.524, -0.4446, -0.1933), (2.106, -1.022, 0.01309), (2.128, -0.8625, 0.01056), (2.152, -0.7051, -0.0236), (2.167, -0.5769, -0.1094), (2.166, -0.4324, -0.1626), (2.36, 3.687, 0.2891), (2.382, 3.825, 0.2243), (2.415, 3.917, 0.1347), (2.443, 4.066, 0.06724), (2.445, 4.234, 0.06152), (-0.635, 3.427, 0.0004742), (-0.6415, 3.584, -0.04934), (-0.6432, 3.73, -0.1108), (-0.6375, 3.876, -0.1639), (-0.6268, 4.033, -0.1665), (0.001258, 3.439, -0.1813), (-0.006116, 3.582, -0.2434), (-0.005687, 3.737, -0.2792), (0.00691, 3.893, -0.3036), (0.01925, 4.061, -0.3379), (0.6308, 3.482, -0.1611), (0.6308, 3.645, -0.1539), (0.6362, 3.809, -0.1773), (0.6493, 3.979, -0.1876), (0.6474, 4.127, -0.215), (1.254, 3.525, -0.2395), (1.262, 3.681, -0.2788), (1.266, 3.841, -0.3059), (1.274, 4.002, -0.3465), (1.29, 4.154, -0.4031), (1.878, 3.604, -0.07569), (1.848, 3.757, -0.08377), (1.851, 3.913, -0.1184), (1.858, 4.062, -0.1327), (1.865, 4.214, -0.1653), (-1.277, 4.024, -0.2124), (-1.286, 3.868, -0.1451), (-1.289, 3.716, -0.09626), (-1.292, 3.554, -0.08939), (-1.279, 3.393, -0.1019), (-0.9702, 0.03689, -0.2824), (2.648, 0.2204, 0.01616), (-0.3627, 0.05767, -0.2441), (0.2058, 0.1077, 0.06202), (0.8567, 0.1411, 0.1355), (1.458, 0.1604, -0.09195), (2.087, 0.1802, -0.222), (-1.061, 0.9305, -0.4958), (2.438, 1.088, 0.3219), (-0.5029, 0.9706, -0.3428), (0.05153, 1.0, 0.03859), (0.6872, 1.052, 0.1046), (1.299, 1.068, -0.05939), (1.938, 1.088, -0.04048), (-1.179, 1.842, -0.5508), (2.424, 2.072, 0.2969), (-0.5957, 1.877, -0.3772), (0.07796, 1.898, -0.2288), (0.701, 1.908, -0.2632), (1.312, 2.001, -0.1269), (1.961, 2.027, -0.1218), (-1.251, 2.754, -0.09647), (2.358, 3.01, 0.3419), (-0.6235, 2.791, -0.1097), (0.02147, 2.809, -0.2286), (0.6739, 2.847, -0.1427), (1.302, 2.9, -0.2008), (1.966, 2.985, -0.1355), (-1.241, 2.474, -0.1487), (2.403, 2.798, 0.299), (-0.6383, 2.547, -0.06501), (0.03084, 2.589, -0.2305), (0.6682, 2.626, -0.1972), (1.287, 2.664, -0.1998), (1.96, 2.752, -0.1155), (2.324, 3.246, 0.343), (-0.6601, 3.015, -0.08427), (-0.0002816, 3.037, -0.1662), (0.6518, 3.077, -0.1217), (1.264, 3.126, -0.2471), (1.954, 3.213, -0.1311), (-1.291, 2.955, -0.198), (2.396, 2.309, 0.3001), (-0.6132, 2.109, -0.3062), (0.05537, 2.114, -0.1767), (0.6888, 2.144, -0.2834), (1.318, 2.191, -0.29), (1.968, 2.257, -0.1255), (-1.184, 2.104, -0.5409), (-1.218, 1.648, -0.3796), (2.395, 1.835, 0.3415), (-0.6161, 1.654, -0.2762), (0.03929, 1.661, -0.1854), (0.6751, 1.695, -0.152), (1.261, 1.773, -0.09715), (1.945, 1.798, -0.06481), (2.402, 1.315, 0.3703), (-0.57, 1.177, -0.2351), (0.0169, 1.23, 0.01674), (0.6553, 1.283, 0.07084), (1.252, 1.299, -0.01468), (1.914, 1.328, 0.01654), (-1.152, 1.141, -0.4457), (-1.018, 0.6916, -0.5526), (2.423, 0.8391, 0.3297), (-0.4502, 0.7447, -0.3946), (0.05918, 0.775, 0.0164), (0.7037, 0.8259, 0.1268), (1.291, 0.8485, -0.106), (1.961, 0.8645, -0.0674), (2.568, 0.4112, 0.1362), (-0.3717, 0.2508, -0.363), (0.1553, 0.3323, 0.03731), (0.8112, 0.3718, 0.1334), (1.386, 0.3865, -0.1294), (2.055, 0.4166, -0.1859), (-0.9788, 0.2225, -0.41), (-0.9691, -0.2101, -0.2539), (2.686, -0.01756, -0.01446), (-0.3722, -0.1545, -0.08507), (0.2336, -0.1086, 0.1036), (0.8843, -0.07742, 0.1443), (1.467, -0.05784, -0.1196), (2.118, -0.04536, -0.2138)], [], [(113, 88, 3, 9), (114, 93, 13, 2), (93, 98, 12, 13), (98, 103, 11, 12), (103, 108, 10, 11), (108, 113, 9, 10), (78, 83, 44, 39), (193, 194, 45, 40), (179, 180, 46, 41), (165, 166, 47, 42), (158, 159, 48, 43), (73, 78, 39, 34), (192, 193, 40, 35), (178, 179, 41, 36), (164, 165, 42, 37), (157, 158, 43, 38), (68, 73, 34, 29), (191, 192, 35, 30), (177, 178, 36, 31), (163, 164, 37, 32), (156, 157, 38, 33), (63, 68, 29, 24), (190, 191, 30, 25), (176, 177, 31, 26), (162, 163, 32, 27), (155, 156, 33, 28), (49, 63, 24, 18), (195, 190, 25, 17), (181, 176, 26, 16), (167, 162, 27, 15), (160, 155, 28, 14), (83, 58, 19, 44), (194, 189, 20, 45), (180, 175, 21, 46), (166, 161, 22, 47), (159, 154, 23, 48), (8, 1, 54, 79), (79, 54, 55, 80), (80, 55, 56, 81), (81, 56, 57, 82), (82, 57, 58, 83), (0, 4, 59, 53), (53, 59, 60, 52), (52, 60, 61, 51), (51, 61, 62, 50), (50, 62, 63, 49), (4, 5, 64, 59), (59, 64, 65, 60), (60, 65, 66, 61), (61, 66, 67, 62), (62, 67, 68, 63), (5, 6, 69, 64), (64, 69, 70, 65), (65, 70, 71, 66), (66, 71, 72, 67), (67, 72, 73, 68), (6, 7, 74, 69), (69, 74, 75, 70), (70, 75, 76, 71), (71, 76, 77, 72), (72, 77, 78, 73), (7, 8, 79, 74), (74, 79, 80, 75), (75, 80, 81, 76), (76, 81, 82, 77), (77, 82, 83, 78), (43, 48, 109, 104), (104, 109, 110, 105), (105, 110, 111, 106), (106, 111, 112, 107), (107, 112, 113, 108), (38, 43, 104, 99), (99, 104, 105, 100), (100, 105, 106, 101), (101, 106, 107, 102), (102, 107, 108, 103), (33, 38, 99, 94), (94, 99, 100, 95), (95, 100, 101, 96), (96, 101, 102, 97), (97, 102, 103, 98), (28, 33, 94, 89), (89, 94, 95, 90), (90, 95, 96, 91), (91, 96, 97, 92), (92, 97, 98, 93), (14, 28, 89, 118), (118, 89, 90, 117), (117, 90, 91, 116), (116, 91, 92, 115), (115, 92, 93, 114), (48, 23, 84, 109), (109, 84, 85, 110), (110, 85, 86, 111), (111, 86, 87, 112), (112, 87, 88, 113), (202, 197, 120, 125), (196, 198, 121, 119), (198, 199, 122, 121), (199, 200, 123, 122), (200, 201, 124, 123), (201, 202, 125, 124), (188, 183, 127, 132), (182, 184, 128, 126), (184, 185, 129, 128), (185, 186, 130, 129), (186, 187, 131, 130), (187, 188, 132, 131), (174, 169, 134, 139), (168, 170, 135, 133), (170, 171, 136, 135), (171, 172, 137, 136), (172, 173, 138, 137), (173, 174, 139, 138), (153, 148, 141, 146), (147, 149, 142, 140), (149, 150, 143, 142), (150, 151, 144, 143), (151, 152, 145, 144), (152, 153, 146, 145), (42, 47, 153, 152), (37, 42, 152, 151), (32, 37, 151, 150), (27, 32, 150, 149), (15, 27, 149, 147), (47, 22, 148, 153), (146, 141, 154, 159), (140, 142, 155, 160), (142, 143, 156, 155), (143, 144, 157, 156), (144, 145, 158, 157), (145, 146, 159, 158), (139, 134, 161, 166), (133, 135, 162, 167), (135, 136, 163, 162), (136, 137, 164, 163), (137, 138, 165, 164), (138, 139, 166, 165), (41, 46, 174, 173), (36, 41, 173, 172), (31, 36, 172, 171), (26, 31, 171, 170), (16, 26, 170, 168), (46, 21, 169, 174), (132, 127, 175, 180), (126, 128, 176, 181), (128, 129, 177, 176), (129, 130, 178, 177), (130, 131, 179, 178), (131, 132, 180, 179), (40, 45, 188, 187), (35, 40, 187, 186), (30, 35, 186, 185), (25, 30, 185, 184), (17, 25, 184, 182), (45, 20, 183, 188), (125, 120, 189, 194), (119, 121, 190, 195), (121, 122, 191, 190), (122, 123, 192, 191), (123, 124, 193, 192), (124, 125, 194, 193), (39, 44, 202, 201), (34, 39, 201, 200), (29, 34, 200, 199), (24, 29, 199, 198), (18, 24, 198, 196), (44, 19, 197, 202)])
_uv = me_plane.uv_layers.new(name='UVMap')
_uv.uv.foreach_set('vector', [0.8333, 0.9722, 1.0, 0.9722, 1.0, 1.0, 0.8333, 1.0, 0.0, 0.9722, 0.1667, 0.9722, 0.1667, 1.0, 0.0, 1.0, 0.1667, 0.9722, 0.3333, 0.9722, 0.3333, 1.0, 0.1667, 1.0, 0.3333, 0.9722, 0.5, 0.9722, 0.5, 1.0, 0.3333, 1.0, 0.5, 0.9722, 0.6667, 0.9722, 0.6667, 1.0, 0.5, 1.0, 0.6667, 0.9722, 0.8333, 0.9722, 0.8333, 1.0, 0.6667, 1.0, 0.6667, 0.1389, 0.8333, 0.1389, 0.8333, 0.1667, 0.6667, 0.1667, 0.6667, 0.2917, 0.8333, 0.2917, 0.8333, 0.3333, 0.6667, 0.3333, 0.6667, 0.4583, 0.8333, 0.4583, 0.8333, 0.5, 0.6667, 0.5, 0.6667, 0.625, 0.8333, 0.625, 0.8333, 0.6667, 0.6667, 0.6667, 0.6667, 0.7917, 0.8333, 0.7917, 0.8333, 0.8333, 0.6667, 0.8333, 0.5, 0.1389, 0.6667, 0.1389, 0.6667, 0.1667, 0.5, 0.1667, 0.5, 0.2917, 0.6667, 0.2917, 0.6667, 0.3333, 0.5, 0.3333, 0.5, 0.4583, 0.6667, 0.4583, 0.6667, 0.5, 0.5, 0.5, 0.5, 0.625, 0.6667, 0.625, 0.6667, 0.6667, 0.5, 0.6667, 0.5, 0.7917, 0.6667, 0.7917, 0.6667, 0.8333, 0.5, 0.8333, 0.3333, 0.1389, 0.5, 0.1389, 0.5, 0.1667, 0.3333, 0.1667, 0.3333, 0.2917, 0.5, 0.2917, 0.5, 0.3333, 0.3333, 0.3333, 0.3333, 0.4583, 0.5, 0.4583, 0.5, 0.5, 0.3333, 0.5, 0.3333, 0.625, 0.5, 0.625, 0.5, 0.6667, 0.3333, 0.6667, 0.3333, 0.7917, 0.5, 0.7917, 0.5, 0.8333, 0.3333, 0.8333, 0.1667, 0.1389, 0.3333, 0.1389, 0.3333, 0.1667, 0.1667, 0.1667, 0.1667, 0.2917, 0.3333, 0.2917, 0.3333, 0.3333, 0.1667, 0.3333, 0.1667, 0.4583, 0.3333, 0.4583, 0.3333, 0.5, 0.1667, 0.5, 0.1667, 0.625, 0.3333, 0.625, 0.3333, 0.6667, 0.1667, 0.6667, 0.1667, 0.7917, 0.3333, 0.7917, 0.3333, 0.8333, 0.1667, 0.8333, 0.0, 0.1389, 0.1667, 0.1389, 0.1667, 0.1667, 0.0, 0.1667, 0.0, 0.2917, 0.1667, 0.2917, 0.1667, 0.3333, 0.0, 0.3333, 0.0, 0.4583, 0.1667, 0.4583, 0.1667, 0.5, 0.0, 0.5, 0.0, 0.625, 0.1667, 0.625, 0.1667, 0.6667, 0.0, 0.6667, 0.0, 0.7917, 0.1667, 0.7917, 0.1667, 0.8333, 0.0, 0.8333, 0.8333, 0.1389, 1.0, 0.1389, 1.0, 0.1667, 0.8333, 0.1667, 0.8333, 0.2917, 1.0, 0.2917, 1.0, 0.3333, 0.8333, 0.3333, 0.8333, 0.4583, 1.0, 0.4583, 1.0, 0.5, 0.8333, 0.5, 0.8333, 0.625, 1.0, 0.625, 1.0, 0.6667, 0.8333, 0.6667, 0.8333, 0.7917, 1.0, 0.7917, 1.0, 0.8333, 0.8333, 0.8333, 0.8333, 0.0, 1.0, 0.0, 1.0, 0.02778, 0.8333, 0.02778, 0.8333, 0.02778, 1.0, 0.02778, 1.0, 0.05556, 0.8333, 0.05556, 0.8333, 0.05556, 1.0, 0.05556, 1.0, 0.08333, 0.8333, 0.08333, 0.8333, 0.08333, 1.0, 0.08333, 1.0, 0.1111, 0.8333, 0.1111, 0.8333, 0.1111, 1.0, 0.1111, 1.0, 0.1389, 0.8333, 0.1389, 0.0, 0.0, 0.1667, 0.0, 0.1667, 0.02778, 0.0, 0.02778, 0.0, 0.02778, 0.1667, 0.02778, 0.1667, 0.05556, 0.0, 0.05556, 0.0, 0.05556, 0.1667, 0.05556, 0.1667, 0.08333, 0.0, 0.08333, 0.0, 0.08333, 0.1667, 0.08333, 0.1667, 0.1111, 0.0, 0.1111, 0.0, 0.1111, 0.1667, 0.1111, 0.1667, 0.1389, 0.0, 0.1389, 0.1667, 0.0, 0.3333, 0.0, 0.3333, 0.02778, 0.1667, 0.02778, 0.1667, 0.02778, 0.3333, 0.02778, 0.3333, 0.05556, 0.1667, 0.05556, 0.1667, 0.05556, 0.3333, 0.05556, 0.3333, 0.08333, 0.1667, 0.08333, 0.1667, 0.08333, 0.3333, 0.08333, 0.3333, 0.1111, 0.1667, 0.1111, 0.1667, 0.1111, 0.3333, 0.1111, 0.3333, 0.1389, 0.1667, 0.1389, 0.3333, 0.0, 0.5, 0.0, 0.5, 0.02778, 0.3333, 0.02778, 0.3333, 0.02778, 0.5, 0.02778, 0.5, 0.05556, 0.3333, 0.05556, 0.3333, 0.05556, 0.5, 0.05556, 0.5, 0.08333, 0.3333, 0.08333, 0.3333, 0.08333, 0.5, 0.08333, 0.5, 0.1111, 0.3333, 0.1111, 0.3333, 0.1111, 0.5, 0.1111, 0.5, 0.1389, 0.3333, 0.1389, 0.5, 0.0, 0.6667, 0.0, 0.6667, 0.02778, 0.5, 0.02778, 0.5, 0.02778, 0.6667, 0.02778, 0.6667, 0.05556, 0.5, 0.05556, 0.5, 0.05556, 0.6667, 0.05556, 0.6667, 0.08333, 0.5, 0.08333, 0.5, 0.08333, 0.6667, 0.08333, 0.6667, 0.1111, 0.5, 0.1111, 0.5, 0.1111, 0.6667, 0.1111, 0.6667, 0.1389, 0.5, 0.1389, 0.6667, 0.0, 0.8333, 0.0, 0.8333, 0.02778, 0.6667, 0.02778, 0.6667, 0.02778, 0.8333, 0.02778, 0.8333, 0.05556, 0.6667, 0.05556, 0.6667, 0.05556, 0.8333, 0.05556, 0.8333, 0.08333, 0.6667, 0.08333, 0.6667, 0.08333, 0.8333, 0.08333, 0.8333, 0.1111, 0.6667, 0.1111, 0.6667, 0.1111, 0.8333, 0.1111, 0.8333, 0.1389, 0.6667, 0.1389, 0.6667, 0.8333, 0.8333, 0.8333, 0.8333, 0.8611, 0.6667, 0.8611, 0.6667, 0.8611, 0.8333, 0.8611, 0.8333, 0.8889, 0.6667, 0.8889, 0.6667, 0.8889, 0.8333, 0.8889, 0.8333, 0.9167, 0.6667, 0.9167, 0.6667, 0.9167, 0.8333, 0.9167, 0.8333, 0.9444, 0.6667, 0.9444, 0.6667, 0.9444, 0.8333, 0.9444, 0.8333, 0.9722, 0.6667, 0.9722, 0.5, 0.8333, 0.6667, 0.8333, 0.6667, 0.8611, 0.5, 0.8611, 0.5, 0.8611, 0.6667, 0.8611, 0.6667, 0.8889, 0.5, 0.8889, 0.5, 0.8889, 0.6667, 0.8889, 0.6667, 0.9167, 0.5, 0.9167, 0.5, 0.9167, 0.6667, 0.9167, 0.6667, 0.9444, 0.5, 0.9444, 0.5, 0.9444, 0.6667, 0.9444, 0.6667, 0.9722, 0.5, 0.9722, 0.3333, 0.8333, 0.5, 0.8333, 0.5, 0.8611, 0.3333, 0.8611, 0.3333, 0.8611, 0.5, 0.8611, 0.5, 0.8889, 0.3333, 0.8889, 0.3333, 0.8889, 0.5, 0.8889, 0.5, 0.9167, 0.3333, 0.9167, 0.3333, 0.9167, 0.5, 0.9167, 0.5, 0.9444, 0.3333, 0.9444, 0.3333, 0.9444, 0.5, 0.9444, 0.5, 0.9722, 0.3333, 0.9722, 0.1667, 0.8333, 0.3333, 0.8333, 0.3333, 0.8611, 0.1667, 0.8611, 0.1667, 0.8611, 0.3333, 0.8611, 0.3333, 0.8889, 0.1667, 0.8889, 0.1667, 0.8889, 0.3333, 0.8889, 0.3333, 0.9167, 0.1667, 0.9167, 0.1667, 0.9167, 0.3333, 0.9167, 0.3333, 0.9444, 0.1667, 0.9444, 0.1667, 0.9444, 0.3333, 0.9444, 0.3333, 0.9722, 0.1667, 0.9722, 0.0, 0.8333, 0.1667, 0.8333, 0.1667, 0.8611, 0.0, 0.8611, 0.0, 0.8611, 0.1667, 0.8611, 0.1667, 0.8889, 0.0, 0.8889, 0.0, 0.8889, 0.1667, 0.8889, 0.1667, 0.9167, 0.0, 0.9167, 0.0, 0.9167, 0.1667, 0.9167, 0.1667, 0.9444, 0.0, 0.9444, 0.0, 0.9444, 0.1667, 0.9444, 0.1667, 0.9722, 0.0, 0.9722, 0.8333, 0.8333, 1.0, 0.8333, 1.0, 0.8611, 0.8333, 0.8611, 0.8333, 0.8611, 1.0, 0.8611, 1.0, 0.8889, 0.8333, 0.8889, 0.8333, 0.8889, 1.0, 0.8889, 1.0, 0.9167, 0.8333, 0.9167, 0.8333, 0.9167, 1.0, 0.9167, 1.0, 0.9444, 0.8333, 0.9444, 0.8333, 0.9444, 1.0, 0.9444, 1.0, 0.9722, 0.8333, 0.9722, 0.8333, 0.2083, 1.0, 0.2083, 1.0, 0.25, 0.8333, 0.25, 0.0, 0.2083, 0.1667, 0.2083, 0.1667, 0.25, 0.0, 0.25, 0.1667, 0.2083, 0.3333, 0.2083, 0.3333, 0.25, 0.1667, 0.25, 0.3333, 0.2083, 0.5, 0.2083, 0.5, 0.25, 0.3333, 0.25, 0.5, 0.2083, 0.6667, 0.2083, 0.6667, 0.25, 0.5, 0.25, 0.6667, 0.2083, 0.8333, 0.2083, 0.8333, 0.25, 0.6667, 0.25, 0.8333, 0.375, 1.0, 0.375, 1.0, 0.4167, 0.8333, 0.4167, 0.0, 0.375, 0.1667, 0.375, 0.1667, 0.4167, 0.0, 0.4167, 0.1667, 0.375, 0.3333, 0.375, 0.3333, 0.4167, 0.1667, 0.4167, 0.3333, 0.375, 0.5, 0.375, 0.5, 0.4167, 0.3333, 0.4167, 0.5, 0.375, 0.6667, 0.375, 0.6667, 0.4167, 0.5, 0.4167, 0.6667, 0.375, 0.8333, 0.375, 0.8333, 0.4167, 0.6667, 0.4167, 0.8333, 0.5417, 1.0, 0.5417, 1.0, 0.5833, 0.8333, 0.5833, 0.0, 0.5417, 0.1667, 0.5417, 0.1667, 0.5833, 0.0, 0.5833, 0.1667, 0.5417, 0.3333, 0.5417, 0.3333, 0.5833, 0.1667, 0.5833, 0.3333, 0.5417, 0.5, 0.5417, 0.5, 0.5833, 0.3333, 0.5833, 0.5, 0.5417, 0.6667, 0.5417, 0.6667, 0.5833, 0.5, 0.5833, 0.6667, 0.5417, 0.8333, 0.5417, 0.8333, 0.5833, 0.6667, 0.5833, 0.8333, 0.7083, 1.0, 0.7083, 1.0, 0.75, 0.8333, 0.75, 0.0, 0.7083, 0.1667, 0.7083, 0.1667, 0.75, 0.0, 0.75, 0.1667, 0.7083, 0.3333, 0.7083, 0.3333, 0.75, 0.1667, 0.75, 0.3333, 0.7083, 0.5, 0.7083, 0.5, 0.75, 0.3333, 0.75, 0.5, 0.7083, 0.6667, 0.7083, 0.6667, 0.75, 0.5, 0.75, 0.6667, 0.7083, 0.8333, 0.7083, 0.8333, 0.75, 0.6667, 0.75, 0.6667, 0.6667, 0.8333, 0.6667, 0.8333, 0.7083, 0.6667, 0.7083, 0.5, 0.6667, 0.6667, 0.6667, 0.6667, 0.7083, 0.5, 0.7083, 0.3333, 0.6667, 0.5, 0.6667, 0.5, 0.7083, 0.3333, 0.7083, 0.1667, 0.6667, 0.3333, 0.6667, 0.3333, 0.7083, 0.1667, 0.7083, 0.0, 0.6667, 0.1667, 0.6667, 0.1667, 0.7083, 0.0, 0.7083, 0.8333, 0.6667, 1.0, 0.6667, 1.0, 0.7083, 0.8333, 0.7083, 0.8333, 0.75, 1.0, 0.75, 1.0, 0.7917, 0.8333, 0.7917, 0.0, 0.75, 0.1667, 0.75, 0.1667, 0.7917, 0.0, 0.7917, 0.1667, 0.75, 0.3333, 0.75, 0.3333, 0.7917, 0.1667, 0.7917, 0.3333, 0.75, 0.5, 0.75, 0.5, 0.7917, 0.3333, 0.7917, 0.5, 0.75, 0.6667, 0.75, 0.6667, 0.7917, 0.5, 0.7917, 0.6667, 0.75, 0.8333, 0.75, 0.8333, 0.7917, 0.6667, 0.7917, 0.8333, 0.5833, 1.0, 0.5833, 1.0, 0.625, 0.8333, 0.625, 0.0, 0.5833, 0.1667, 0.5833, 0.1667, 0.625, 0.0, 0.625, 0.1667, 0.5833, 0.3333, 0.5833, 0.3333, 0.625, 0.1667, 0.625, 0.3333, 0.5833, 0.5, 0.5833, 0.5, 0.625, 0.3333, 0.625, 0.5, 0.5833, 0.6667, 0.5833, 0.6667, 0.625, 0.5, 0.625, 0.6667, 0.5833, 0.8333, 0.5833, 0.8333, 0.625, 0.6667, 0.625, 0.6667, 0.5, 0.8333, 0.5, 0.8333, 0.5417, 0.6667, 0.5417, 0.5, 0.5, 0.6667, 0.5, 0.6667, 0.5417, 0.5, 0.5417, 0.3333, 0.5, 0.5, 0.5, 0.5, 0.5417, 0.3333, 0.5417, 0.1667, 0.5, 0.3333, 0.5, 0.3333, 0.5417, 0.1667, 0.5417, 0.0, 0.5, 0.1667, 0.5, 0.1667, 0.5417, 0.0, 0.5417, 0.8333, 0.5, 1.0, 0.5, 1.0, 0.5417, 0.8333, 0.5417, 0.8333, 0.4167, 1.0, 0.4167, 1.0, 0.4583, 0.8333, 0.4583, 0.0, 0.4167, 0.1667, 0.4167, 0.1667, 0.4583, 0.0, 0.4583, 0.1667, 0.4167, 0.3333, 0.4167, 0.3333, 0.4583, 0.1667, 0.4583, 0.3333, 0.4167, 0.5, 0.4167, 0.5, 0.4583, 0.3333, 0.4583, 0.5, 0.4167, 0.6667, 0.4167, 0.6667, 0.4583, 0.5, 0.4583, 0.6667, 0.4167, 0.8333, 0.4167, 0.8333, 0.4583, 0.6667, 0.4583, 0.6667, 0.3333, 0.8333, 0.3333, 0.8333, 0.375, 0.6667, 0.375, 0.5, 0.3333, 0.6667, 0.3333, 0.6667, 0.375, 0.5, 0.375, 0.3333, 0.3333, 0.5, 0.3333, 0.5, 0.375, 0.3333, 0.375, 0.1667, 0.3333, 0.3333, 0.3333, 0.3333, 0.375, 0.1667, 0.375, 0.0, 0.3333, 0.1667, 0.3333, 0.1667, 0.375, 0.0, 0.375, 0.8333, 0.3333, 1.0, 0.3333, 1.0, 0.375, 0.8333, 0.375, 0.8333, 0.25, 1.0, 0.25, 1.0, 0.2917, 0.8333, 0.2917, 0.0, 0.25, 0.1667, 0.25, 0.1667, 0.2917, 0.0, 0.2917, 0.1667, 0.25, 0.3333, 0.25, 0.3333, 0.2917, 0.1667, 0.2917, 0.3333, 0.25, 0.5, 0.25, 0.5, 0.2917, 0.3333, 0.2917, 0.5, 0.25, 0.6667, 0.25, 0.6667, 0.2917, 0.5, 0.2917, 0.6667, 0.25, 0.8333, 0.25, 0.8333, 0.2917, 0.6667, 0.2917, 0.6667, 0.1667, 0.8333, 0.1667, 0.8333, 0.2083, 0.6667, 0.2083, 0.5, 0.1667, 0.6667, 0.1667, 0.6667, 0.2083, 0.5, 0.2083, 0.3333, 0.1667, 0.5, 0.1667, 0.5, 0.2083, 0.3333, 0.2083, 0.1667, 0.1667, 0.3333, 0.1667, 0.3333, 0.2083, 0.1667, 0.2083, 0.0, 0.1667, 0.1667, 0.1667, 0.1667, 0.2083, 0.0, 0.2083, 0.8333, 0.1667, 1.0, 0.1667, 1.0, 0.2083, 0.8333, 0.2083])
me_plane.update()

# ---- objects
ob_cube = bpy.data.objects.new('Cube', me_cube)
ob_light = bpy.data.objects.new('Light', light_light)
ob_camera = bpy.data.objects.new('Camera', cam_camera)
ob_plane = bpy.data.objects.new('Plane', me_plane)

# ---- transforms, parenting, visibility, modifiers, constraints
ob_cube.location = (0.0, 0.0, 0.0)
ob_cube.lock_rotations_4d = False
ob_cube.empty_display_type = 'ARROWS'
ob_cube.lineart.crease_threshold = 0.0
ob_light.location = (4.076, 1.005, 5.904)
ob_light.rotation_euler = (0.6503, 0.05522, 1.866)
ob_light.lock_rotations_4d = False
ob_light.empty_display_type = 'ARROWS'
ob_light.color = (0.0, 0.0, 0.0, 0.0)
ob_light.lineart.crease_threshold = 0.0
ob_camera.location = (7.359, -6.926, 4.958)
ob_camera.rotation_euler = (1.109, 0.0, 0.8149)
ob_camera.lock_rotations_4d = False
ob_camera.empty_display_type = 'ARROWS'
ob_camera.color = (0.0, 0.0, 0.0, 0.0)
ob_camera.display_type = 'WIRE'
ob_camera.lineart.crease_threshold = 0.0
ob_plane.location = (0.0, 1.396, 17.16)
ob_plane.rotation_euler = (0.0, 1.571, 0.0)

# ---- collection membership
col_collection.objects.link(ob_cube)
col_collection.objects.link(ob_light)
col_collection.objects.link(ob_camera)
col_collection.objects.link(ob_plane)

# ---- scene / render settings (as saved in the file)
scene.camera = ob_camera
scene.frame_start = 1; scene.frame_end = 250; scene.frame_set(1)
scene.render.engine = 'BLENDER_EEVEE_NEXT'
bpy.context.view_layer.update()
